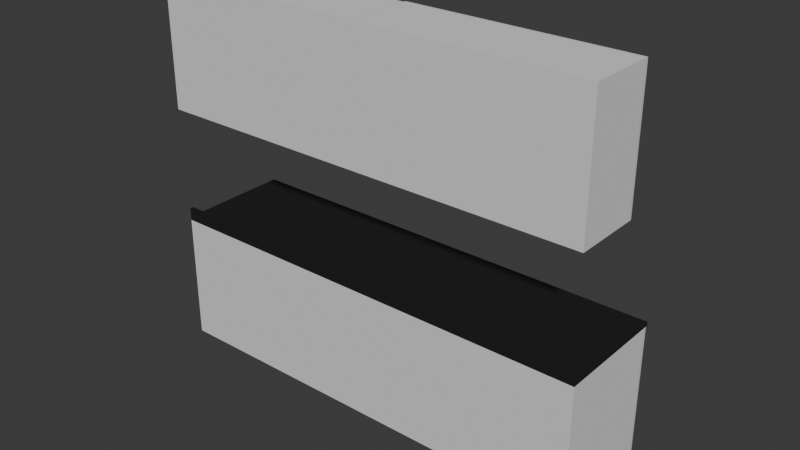 # Source: kitchen_furniture.blend  (saved by Blender 4.0.36; exported with 4.5.12 LTS)
import bpy
from mathutils import Matrix  # noqa: F401  (used for matrix-valued properties, if any)

bpy.ops.wm.read_factory_settings(use_empty=True)
scene = bpy.context.scene
scene.name = 'Scene'

# ---- collections
col_collection = bpy.data.collections.new('Collection'); scene.collection.children.link(col_collection)

# ---- materials (node trees are filled in below, after node groups)
mat_handle_material_001 = bpy.data.materials.new('Handle_material.001')
mat_handle_material_001.use_transparent_shadow = False
mat_handle_material_001.diffuse_color = (0.733, 0.779, 0.8, 1.0)
mat_drawer_material_001 = bpy.data.materials.new('Drawer_material.001')
mat_drawer_material_001.use_transparent_shadow = False
mat_drawer_material_001.diffuse_color = (0.6, 0.6, 0.6, 1.0)
mat_countertop_material_001 = bpy.data.materials.new('countertop_material.001')
mat_countertop_material_001.use_transparent_shadow = False
mat_countertop_material_001.diffuse_color = (0.2, 0.2, 0.2, 1.0)
mat_cabinet_material_001 = bpy.data.materials.new('Cabinet_material.001')
mat_cabinet_material_001.use_transparent_shadow = False
mat_door_material_001 = bpy.data.materials.new('Door_material.001')
mat_door_material_001.use_transparent_shadow = False
mat_door_material_001.diffuse_color = (0.279, 0.337, 0.6, 1.0)
mat_doorglass_material_001 = bpy.data.materials.new('DoorGlass_material.001')
mat_doorglass_material_001.use_transparent_shadow = False
mat_doorglass_material_001.diffuse_color = (0.333, 0.342, 0.9, 1.0)
mat_baseboard_material_001 = bpy.data.materials.new('Baseboard_material.001')
mat_baseboard_material_001.use_transparent_shadow = False

# ---- material node trees
mat_handle_material_001.use_nodes = True; mat_handle_material_001.node_tree.nodes.clear()
_N = mat_handle_material_001.node_tree.nodes; _L = mat_handle_material_001.node_tree.links
n0 = _N.new('ShaderNodeBsdfPrincipled'); n0.name = 'Principled BSDF'; n0.location = (10, 300)
n0.inputs[3].default_value = 1.45
n1 = _N.new('ShaderNodeBsdfAnisotropic'); n1.name = 'Glossy_0'; n1.location = (700, 160)
n1.inputs[1].default_value = 0.02
_L.new(n1.outputs[0], n1.inputs[0])
mat_drawer_material_001.use_nodes = True; mat_drawer_material_001.node_tree.nodes.clear()
_N = mat_drawer_material_001.node_tree.nodes; _L = mat_drawer_material_001.node_tree.links
n0 = _N.new('ShaderNodeBsdfPrincipled'); n0.name = 'Principled BSDF'; n0.location = (10, 300)
n0.inputs[3].default_value = 1.45
n1 = _N.new('ShaderNodeOutputMaterial'); n1.name = 'Material Output'; n1.location = (1100, 160)
n2 = _N.new('ShaderNodeBsdfDiffuse'); n2.name = 'Diffuse BSDF'; n2.location = (200, 320)
n3 = _N.new('ShaderNodeBsdfAnisotropic'); n3.name = 'Glossy_0'; n3.location = (200, 0)
n4 = _N.new('ShaderNodeMixShader'); n4.name = 'Mix_0'; n4.location = (500, 160)
n4.inputs[0].default_value = 0.2
_L.new(n2.outputs[0], n4.inputs[1])
_L.new(n3.outputs[0], n4.inputs[2])
_L.new(n4.outputs[0], n1.inputs[0])
n1.is_active_output = True
mat_countertop_material_001.use_nodes = True; mat_countertop_material_001.node_tree.nodes.clear()
_N = mat_countertop_material_001.node_tree.nodes; _L = mat_countertop_material_001.node_tree.links
n0 = _N.new('ShaderNodeBsdfPrincipled'); n0.name = 'Principled BSDF'; n0.location = (10, 300)
n0.inputs[3].default_value = 1.45
n1 = _N.new('ShaderNodeOutputMaterial'); n1.name = 'Material Output'; n1.location = (1100, 160)
n2 = _N.new('ShaderNodeBsdfDiffuse'); n2.name = 'Diffuse BSDF'; n2.location = (200, 320)
n2.inputs[0].default_value = (0.0, 0.0, 0.0, 1.0)
n3 = _N.new('ShaderNodeBsdfAnisotropic'); n3.name = 'Glossy_0'; n3.location = (200, 0)
n4 = _N.new('ShaderNodeMixShader'); n4.name = 'Mix_0'; n4.location = (500, 160)
n4.inputs[0].default_value = 0.15
_L.new(n2.outputs[0], n4.inputs[1])
_L.new(n3.outputs[0], n4.inputs[2])
_L.new(n4.outputs[0], n1.inputs[0])
n1.is_active_output = True
mat_cabinet_material_001.use_nodes = True; mat_cabinet_material_001.node_tree.nodes.clear()
_N = mat_cabinet_material_001.node_tree.nodes; _L = mat_cabinet_material_001.node_tree.links
n0 = _N.new('ShaderNodeBsdfPrincipled'); n0.name = 'Principled BSDF'; n0.location = (10, 300)
n0.inputs[3].default_value = 1.45
n1 = _N.new('ShaderNodeOutputMaterial'); n1.name = 'Material Output'; n1.location = (1100, 160)
n2 = _N.new('ShaderNodeBsdfDiffuse'); n2.name = 'Diffuse BSDF'; n2.location = (200, 320)
n3 = _N.new('ShaderNodeBsdfAnisotropic'); n3.name = 'Glossy_0'; n3.location = (200, 0)
n4 = _N.new('ShaderNodeMixShader'); n4.name = 'Mix_0'; n4.location = (500, 160)
n4.inputs[0].default_value = 0.1
_L.new(n2.outputs[0], n4.inputs[1])
_L.new(n3.outputs[0], n4.inputs[2])
_L.new(n4.outputs[0], n1.inputs[0])
n1.is_active_output = True
mat_door_material_001.use_nodes = True; mat_door_material_001.node_tree.nodes.clear()
_N = mat_door_material_001.node_tree.nodes; _L = mat_door_material_001.node_tree.links
n0 = _N.new('ShaderNodeBsdfPrincipled'); n0.name = 'Principled BSDF'; n0.location = (10, 300)
n0.inputs[3].default_value = 1.45
n1 = _N.new('ShaderNodeOutputMaterial'); n1.name = 'Material Output'; n1.location = (1100, 160)
n2 = _N.new('ShaderNodeBsdfDiffuse'); n2.name = 'Diffuse BSDF'; n2.location = (200, 320)
n3 = _N.new('ShaderNodeBsdfAnisotropic'); n3.name = 'Glossy_0'; n3.location = (200, 0)
n4 = _N.new('ShaderNodeMixShader'); n4.name = 'Mix_0'; n4.location = (500, 160)
n4.inputs[0].default_value = 0.2
_L.new(n2.outputs[0], n4.inputs[1])
_L.new(n3.outputs[0], n4.inputs[2])
_L.new(n4.outputs[0], n1.inputs[0])
n1.is_active_output = True
mat_doorglass_material_001.use_nodes = True; mat_doorglass_material_001.node_tree.nodes.clear()
_N = mat_doorglass_material_001.node_tree.nodes; _L = mat_doorglass_material_001.node_tree.links
n0 = _N.new('ShaderNodeBsdfPrincipled'); n0.name = 'Principled BSDF'; n0.location = (10, 300)
n0.inputs[3].default_value = 1.45
n1 = _N.new('ShaderNodeLightPath'); n1.name = 'Light_0'; n1.location = (10, 160)
n2 = _N.new('ShaderNodeBsdfRefraction'); n2.name = 'Refraction_0'; n2.location = (250, 400)
n2.inputs[2].default_value = 1.0
n3 = _N.new('ShaderNodeBsdfAnisotropic'); n3.name = 'Glossy_0'; n3.location = (250, 100)
n4 = _N.new('ShaderNodeBsdfTransparent'); n4.name = 'Transparent_0'; n4.location = (500, 10)
n5 = _N.new('ShaderNodeMixShader'); n5.name = 'Mix_0'; n5.location = (500, 160)
n5.inputs[0].default_value = 0.035
n6 = _N.new('ShaderNodeMixShader'); n6.name = 'Mix_1'; n6.location = (690, 290)
n7 = _N.new('ShaderNodeOutputMaterial'); n7.name = 'OUTPUT_MATERIAL'; n7.location = (920, 290)
_L.new(n1.outputs[1], n6.inputs[0])
_L.new(n2.outputs[0], n5.inputs[1])
_L.new(n3.outputs[0], n5.inputs[2])
_L.new(n5.outputs[0], n6.inputs[1])
_L.new(n4.outputs[0], n6.inputs[2])
_L.new(n6.outputs[0], n7.inputs[0])
n7.is_active_output = True
mat_baseboard_material_001.use_nodes = True; mat_baseboard_material_001.node_tree.nodes.clear()
_N = mat_baseboard_material_001.node_tree.nodes; _L = mat_baseboard_material_001.node_tree.links
n0 = _N.new('ShaderNodeBsdfPrincipled'); n0.name = 'Principled BSDF'; n0.location = (10, 300)
n0.inputs[3].default_value = 1.45
n1 = _N.new('ShaderNodeOutputMaterial'); n1.name = 'Material Output'; n1.location = (1100, 160)
n2 = _N.new('ShaderNodeBsdfDiffuse'); n2.name = 'Diffuse BSDF'; n2.location = (200, 320)
n3 = _N.new('ShaderNodeBsdfAnisotropic'); n3.name = 'Glossy_0'; n3.location = (200, 0)
n4 = _N.new('ShaderNodeMixShader'); n4.name = 'Mix_0'; n4.location = (500, 160)
n4.inputs[0].default_value = 0.1
_L.new(n2.outputs[0], n4.inputs[1])
_L.new(n3.outputs[0], n4.inputs[2])
_L.new(n4.outputs[0], n1.inputs[0])
n1.is_active_output = True

# ---- world
world_world = bpy.data.worlds.new('World'); scene.world = world_world
world_world.use_nodes = True; world_world.node_tree.nodes.clear()
_N = world_world.node_tree.nodes; _L = world_world.node_tree.links
n0 = _N.new('ShaderNodeOutputWorld'); n0.name = 'World Output'; n0.location = (300, 300)
n1 = _N.new('ShaderNodeBackground'); n1.name = 'Background'; n1.location = (10, 300)
n1.inputs[0].default_value = (0.05088, 0.05088, 0.05088, 1.0)
_L.new(n1.outputs[0], n0.inputs[0])
n0.is_active_output = True
world_world.color = (0.05088, 0.05088, 0.05088)
world_world.use_sun_shadow = False
world_world.sun_shadow_jitter_overblur = 0.0

# ---- meshes
me_handle_001 = bpy.data.meshes.new('Handle.001')
me_handle_001.from_pydata([(0.05905, -0.02511, 0.003771), (0.06006, -0.02732, 0.002886), (0.06073, -0.0288, 0.001562), (0.06097, -0.02932, -1.396e-08), (0.06073, -0.0288, -0.001562), (0.06006, -0.02732, -0.002886), (0.05905, -0.02511, -0.003771), (0.05787, -0.0225, -0.004081), (0.05668, -0.0199, -0.003771), (0.05567, -0.01769, -0.002886), (0.055, -0.01621, -0.001562), (0.05476, -0.01569, -1.521e-08), (0.055, -0.01621, 0.001562), (0.05567, -0.01769, 0.002886), (0.05668, -0.0199, 0.003771), (0.05787, -0.0225, 0.004081), (0.06314, -0.02245, 0.003771), (0.06484, -0.02418, 0.002886), (0.06598, -0.02533, 0.001562), (0.06638, -0.02574, -1.396e-08), (0.06598, -0.02533, -0.001562), (0.06484, -0.02418, -0.002886), (0.06314, -0.02245, -0.003771), (0.06113, -0.0204, -0.004081), (0.05912, -0.01836, -0.003771), (0.05742, -0.01663, -0.002886), (0.05628, -0.01548, -0.001562), (0.05588, -0.01507, -1.521e-08), (0.05628, -0.01548, 0.001562), (0.05742, -0.01663, 0.002886), (0.05912, -0.01836, 0.003771), (0.06113, -0.0204, 0.004081), (0.06761, -0.01468, 0.003262), (0.07003, -0.01477, 0.002497), (0.07166, -0.01484, 0.001351), (0.07223, -0.01486, -1.36e-08), (0.07166, -0.01484, -0.001351), (0.07003, -0.01477, -0.002497), (0.06761, -0.01468, -0.003262), (0.06474, -0.01457, -0.003531), (0.06188, -0.01447, -0.003262), (0.05945, -0.01437, -0.002497), (0.05783, -0.01431, -0.001351), (0.05726, -0.01429, -1.467e-08), (0.05783, -0.01431, 0.001351), (0.05945, -0.01437, 0.002497), (0.06188, -0.01447, 0.003262), (0.06474, -0.01457, 0.003531), (0.06761, 6.544e-08, 0.003262), (0.07003, 6.538e-08, 0.002497), (0.07166, 6.529e-08, 0.001351), (0.07223, 6.519e-08, -1.472e-08), (0.07166, 6.509e-08, -0.001351), (0.07003, 6.5e-08, -0.002497), (0.06761, 6.495e-08, -0.003262), (0.06474, 6.493e-08, -0.003531), (0.06188, 6.495e-08, -0.003262), (0.05945, 6.5e-08, -0.002497), (0.05783, 6.509e-08, -0.001351), (0.05726, 6.519e-08, -1.575e-08), (0.05783, 6.529e-08, 0.001351), (0.05945, 6.538e-08, 0.002497), (0.06188, 6.544e-08, 0.003262), (0.06474, 6.546e-08, 0.003531), (-0.05905, -0.02511, 0.003771), (-0.06006, -0.02732, 0.002886), (-0.06073, -0.0288, 0.001562), (-0.06097, -0.02932, -1.396e-08), (-0.06073, -0.0288, -0.001562), (-0.06006, -0.02732, -0.002886), (-0.05905, -0.02511, -0.003771), (-0.05787, -0.0225, -0.004081), (-0.05668, -0.0199, -0.003771), (-0.05567, -0.01769, -0.002886), (-0.055, -0.01621, -0.001562), (-0.05476, -0.01569, -1.521e-08), (-0.055, -0.01621, 0.001562), (-0.05567, -0.01769, 0.002886), (-0.05668, -0.0199, 0.003771), (-0.05787, -0.0225, 0.004081), (-3.725e-09, -0.0225, 0.004081), (-3.725e-09, -0.01964, 0.003771), (-3.725e-09, -0.01721, 0.002886), (-3.725e-09, -0.01559, 0.001562), (-3.725e-09, -0.01502, -1.539e-08), (-3.725e-09, -0.01559, -0.001562), (-3.725e-09, -0.01721, -0.002886), (-3.725e-09, -0.01964, -0.003771), (-3.725e-09, -0.0225, -0.004081), (-3.725e-09, -0.02537, -0.003771), (-3.725e-09, -0.0278, -0.002886), (-3.725e-09, -0.02942, -0.001562), (-3.725e-09, -0.02999, -1.391e-08), (-3.725e-09, -0.02942, 0.001562), (-3.725e-09, -0.0278, 0.002886), (-3.725e-09, -0.02537, 0.003771), (-0.06314, -0.02245, 0.003771), (-0.06484, -0.02418, 0.002886), (-0.06598, -0.02533, 0.001562), (-0.06638, -0.02574, -1.396e-08), (-0.06598, -0.02533, -0.001562), (-0.06484, -0.02418, -0.002886), (-0.06314, -0.02245, -0.003771), (-0.06113, -0.0204, -0.004081), (-0.05912, -0.01836, -0.003771), (-0.05742, -0.01663, -0.002886), (-0.05628, -0.01548, -0.001562), (-0.05588, -0.01507, -1.521e-08), (-0.05628, -0.01548, 0.001562), (-0.05742, -0.01663, 0.002886), (-0.05912, -0.01836, 0.003771), (-0.06113, -0.0204, 0.004081), (-0.06761, -0.01468, 0.003262), (-0.07003, -0.01477, 0.002497), (-0.07166, -0.01484, 0.001351), (-0.07223, -0.01486, -1.36e-08), (-0.07166, -0.01484, -0.001351), (-0.07003, -0.01477, -0.002497), (-0.06761, -0.01468, -0.003262), (-0.06474, -0.01457, -0.003531), (-0.06188, -0.01447, -0.003262), (-0.05945, -0.01437, -0.002497), (-0.05783, -0.01431, -0.001351), (-0.05726, -0.01429, -1.467e-08), (-0.05783, -0.01431, 0.001351), (-0.05945, -0.01437, 0.002497), (-0.06188, -0.01447, 0.003262), (-0.06474, -0.01457, 0.003531), (-0.06761, 6.544e-08, 0.003262), (-0.07003, 6.538e-08, 0.002497), (-0.07166, 6.529e-08, 0.001351), (-0.07223, 6.519e-08, -1.472e-08), (-0.07166, 6.509e-08, -0.001351), (-0.07003, 6.5e-08, -0.002497), (-0.06761, 6.495e-08, -0.003262), (-0.06474, 6.493e-08, -0.003531), (-0.06188, 6.495e-08, -0.003262), (-0.05945, 6.5e-08, -0.002497), (-0.05783, 6.509e-08, -0.001351), (-0.05726, 6.519e-08, -1.575e-08), (-0.05783, 6.529e-08, 0.001351), (-0.05945, 6.538e-08, 0.002497), (-0.06188, 6.544e-08, 0.003262), (-0.06474, 6.546e-08, 0.003531)], [], [(90, 89, 6, 5), (88, 87, 8, 7), (86, 85, 10, 9), (84, 83, 12, 11), (80, 95, 0, 15), (82, 81, 14, 13), (93, 92, 3, 2), (91, 90, 5, 4), (89, 88, 7, 6), (87, 86, 9, 8), (85, 84, 11, 10), (95, 94, 1, 0), (83, 82, 13, 12), (94, 93, 2, 1), (81, 80, 15, 14), (92, 91, 4, 3), (2, 3, 19, 18), (13, 14, 30, 29), (15, 0, 16, 31), (11, 12, 28, 27), (9, 10, 26, 25), (7, 8, 24, 23), (5, 6, 22, 21), (3, 4, 20, 19), (14, 15, 31, 30), (1, 2, 18, 17), (12, 13, 29, 28), (0, 1, 17, 16), (10, 11, 27, 26), (8, 9, 25, 24), (6, 7, 23, 22), (4, 5, 21, 20), (19, 20, 36, 35), (30, 31, 47, 46), (17, 18, 34, 33), (28, 29, 45, 44), (16, 17, 33, 32), (26, 27, 43, 42), (24, 25, 41, 40), (22, 23, 39, 38), (20, 21, 37, 36), (18, 19, 35, 34), (29, 30, 46, 45), (31, 16, 32, 47), (27, 28, 44, 43), (25, 26, 42, 41), (23, 24, 40, 39), (21, 22, 38, 37), (36, 37, 53, 52), (34, 35, 51, 50), (45, 46, 62, 61), (47, 32, 48, 63), (43, 44, 60, 59), (41, 42, 58, 57), (39, 40, 56, 55), (37, 38, 54, 53), (35, 36, 52, 51), (46, 47, 63, 62), (33, 34, 50, 49), (44, 45, 61, 60), (32, 33, 49, 48), (42, 43, 59, 58), (40, 41, 57, 56), (38, 39, 55, 54), (90, 69, 70, 89), (88, 71, 72, 87), (86, 73, 74, 85), (84, 75, 76, 83), (80, 79, 64, 95), (82, 77, 78, 81), (93, 66, 67, 92), (91, 68, 69, 90), (89, 70, 71, 88), (87, 72, 73, 86), (85, 74, 75, 84), (95, 64, 65, 94), (83, 76, 77, 82), (94, 65, 66, 93), (81, 78, 79, 80), (92, 67, 68, 91), (66, 98, 99, 67), (77, 109, 110, 78), (79, 111, 96, 64), (75, 107, 108, 76), (73, 105, 106, 74), (71, 103, 104, 72), (69, 101, 102, 70), (67, 99, 100, 68), (78, 110, 111, 79), (65, 97, 98, 66), (76, 108, 109, 77), (64, 96, 97, 65), (74, 106, 107, 75), (72, 104, 105, 73), (70, 102, 103, 71), (68, 100, 101, 69), (99, 115, 116, 100), (110, 126, 127, 111), (97, 113, 114, 98), (108, 124, 125, 109), (96, 112, 113, 97), (106, 122, 123, 107), (104, 120, 121, 105), (102, 118, 119, 103), (100, 116, 117, 101), (98, 114, 115, 99), (109, 125, 126, 110), (111, 127, 112, 96), (107, 123, 124, 108), (105, 121, 122, 106), (103, 119, 120, 104), (101, 117, 118, 102), (116, 132, 133, 117), (114, 130, 131, 115), (125, 141, 142, 126), (127, 143, 128, 112), (123, 139, 140, 124), (121, 137, 138, 122), (119, 135, 136, 120), (117, 133, 134, 118), (115, 131, 132, 116), (126, 142, 143, 127), (113, 129, 130, 114), (124, 140, 141, 125), (112, 128, 129, 113), (122, 138, 139, 123), (120, 136, 137, 121), (118, 134, 135, 119)])
me_handle_001.polygons.foreach_set('use_smooth', [True] * 128)
me_handle_001.materials.append(mat_handle_material_001)
me_handle_001.update()
me_handle_015 = bpy.data.meshes.new('Handle.015')
me_handle_015.from_pydata([(0.05905, -0.02511, 0.003771), (0.06006, -0.02732, 0.002886), (0.06073, -0.0288, 0.001562), (0.06097, -0.02932, -1.396e-08), (0.06073, -0.0288, -0.001562), (0.06006, -0.02732, -0.002886), (0.05905, -0.02511, -0.003771), (0.05787, -0.0225, -0.004081), (0.05668, -0.0199, -0.003771), (0.05567, -0.01769, -0.002886), (0.055, -0.01621, -0.001562), (0.05476, -0.01569, -1.521e-08), (0.055, -0.01621, 0.001562), (0.05567, -0.01769, 0.002886), (0.05668, -0.0199, 0.003771), (0.05787, -0.0225, 0.004081), (0.06314, -0.02245, 0.003771), (0.06484, -0.02418, 0.002886), (0.06598, -0.02533, 0.001562), (0.06638, -0.02574, -1.396e-08), (0.06598, -0.02533, -0.001562), (0.06484, -0.02418, -0.002886), (0.06314, -0.02245, -0.003771), (0.06113, -0.0204, -0.004081), (0.05912, -0.01836, -0.003771), (0.05742, -0.01663, -0.002886), (0.05628, -0.01548, -0.001562), (0.05588, -0.01507, -1.521e-08), (0.05628, -0.01548, 0.001562), (0.05742, -0.01663, 0.002886), (0.05912, -0.01836, 0.003771), (0.06113, -0.0204, 0.004081), (0.06761, -0.01468, 0.003262), (0.07003, -0.01477, 0.002497), (0.07166, -0.01484, 0.001351), (0.07223, -0.01486, -1.36e-08), (0.07166, -0.01484, -0.001351), (0.07003, -0.01477, -0.002497), (0.06761, -0.01468, -0.003262), (0.06474, -0.01457, -0.003531), (0.06188, -0.01447, -0.003262), (0.05945, -0.01437, -0.002497), (0.05783, -0.01431, -0.001351), (0.05726, -0.01429, -1.467e-08), (0.05783, -0.01431, 0.001351), (0.05945, -0.01437, 0.002497), (0.06188, -0.01447, 0.003262), (0.06474, -0.01457, 0.003531), (0.06761, 6.544e-08, 0.003262), (0.07003, 6.538e-08, 0.002497), (0.07166, 6.529e-08, 0.001351), (0.07223, 6.519e-08, -1.472e-08), (0.07166, 6.509e-08, -0.001351), (0.07003, 6.5e-08, -0.002497), (0.06761, 6.495e-08, -0.003262), (0.06474, 6.493e-08, -0.003531), (0.06188, 6.495e-08, -0.003262), (0.05945, 6.5e-08, -0.002497), (0.05783, 6.509e-08, -0.001351), (0.05726, 6.519e-08, -1.575e-08), (0.05783, 6.529e-08, 0.001351), (0.05945, 6.538e-08, 0.002497), (0.06188, 6.544e-08, 0.003262), (0.06474, 6.546e-08, 0.003531), (-0.05905, -0.02511, 0.003771), (-0.06006, -0.02732, 0.002886), (-0.06073, -0.0288, 0.001562), (-0.06097, -0.02932, -1.396e-08), (-0.06073, -0.0288, -0.001562), (-0.06006, -0.02732, -0.002886), (-0.05905, -0.02511, -0.003771), (-0.05787, -0.0225, -0.004081), (-0.05668, -0.0199, -0.003771), (-0.05567, -0.01769, -0.002886), (-0.055, -0.01621, -0.001562), (-0.05476, -0.01569, -1.521e-08), (-0.055, -0.01621, 0.001562), (-0.05567, -0.01769, 0.002886), (-0.05668, -0.0199, 0.003771), (-0.05787, -0.0225, 0.004081), (-3.725e-09, -0.0225, 0.004081), (-3.725e-09, -0.01964, 0.003771), (-3.725e-09, -0.01721, 0.002886), (-3.725e-09, -0.01559, 0.001562), (-3.725e-09, -0.01502, -1.539e-08), (-3.725e-09, -0.01559, -0.001562), (-3.725e-09, -0.01721, -0.002886), (-3.725e-09, -0.01964, -0.003771), (-3.725e-09, -0.0225, -0.004081), (-3.725e-09, -0.02537, -0.003771), (-3.725e-09, -0.0278, -0.002886), (-3.725e-09, -0.02942, -0.001562), (-3.725e-09, -0.02999, -1.391e-08), (-3.725e-09, -0.02942, 0.001562), (-3.725e-09, -0.0278, 0.002886), (-3.725e-09, -0.02537, 0.003771), (-0.06314, -0.02245, 0.003771), (-0.06484, -0.02418, 0.002886), (-0.06598, -0.02533, 0.001562), (-0.06638, -0.02574, -1.396e-08), (-0.06598, -0.02533, -0.001562), (-0.06484, -0.02418, -0.002886), (-0.06314, -0.02245, -0.003771), (-0.06113, -0.0204, -0.004081), (-0.05912, -0.01836, -0.003771), (-0.05742, -0.01663, -0.002886), (-0.05628, -0.01548, -0.001562), (-0.05588, -0.01507, -1.521e-08), (-0.05628, -0.01548, 0.001562), (-0.05742, -0.01663, 0.002886), (-0.05912, -0.01836, 0.003771), (-0.06113, -0.0204, 0.004081), (-0.06761, -0.01468, 0.003262), (-0.07003, -0.01477, 0.002497), (-0.07166, -0.01484, 0.001351), (-0.07223, -0.01486, -1.36e-08), (-0.07166, -0.01484, -0.001351), (-0.07003, -0.01477, -0.002497), (-0.06761, -0.01468, -0.003262), (-0.06474, -0.01457, -0.003531), (-0.06188, -0.01447, -0.003262), (-0.05945, -0.01437, -0.002497), (-0.05783, -0.01431, -0.001351), (-0.05726, -0.01429, -1.467e-08), (-0.05783, -0.01431, 0.001351), (-0.05945, -0.01437, 0.002497), (-0.06188, -0.01447, 0.003262), (-0.06474, -0.01457, 0.003531), (-0.06761, 6.544e-08, 0.003262), (-0.07003, 6.538e-08, 0.002497), (-0.07166, 6.529e-08, 0.001351), (-0.07223, 6.519e-08, -1.472e-08), (-0.07166, 6.509e-08, -0.001351), (-0.07003, 6.5e-08, -0.002497), (-0.06761, 6.495e-08, -0.003262), (-0.06474, 6.493e-08, -0.003531), (-0.06188, 6.495e-08, -0.003262), (-0.05945, 6.5e-08, -0.002497), (-0.05783, 6.509e-08, -0.001351), (-0.05726, 6.519e-08, -1.575e-08), (-0.05783, 6.529e-08, 0.001351), (-0.05945, 6.538e-08, 0.002497), (-0.06188, 6.544e-08, 0.003262), (-0.06474, 6.546e-08, 0.003531)], [], [(90, 89, 6, 5), (88, 87, 8, 7), (86, 85, 10, 9), (84, 83, 12, 11), (80, 95, 0, 15), (82, 81, 14, 13), (93, 92, 3, 2), (91, 90, 5, 4), (89, 88, 7, 6), (87, 86, 9, 8), (85, 84, 11, 10), (95, 94, 1, 0), (83, 82, 13, 12), (94, 93, 2, 1), (81, 80, 15, 14), (92, 91, 4, 3), (2, 3, 19, 18), (13, 14, 30, 29), (15, 0, 16, 31), (11, 12, 28, 27), (9, 10, 26, 25), (7, 8, 24, 23), (5, 6, 22, 21), (3, 4, 20, 19), (14, 15, 31, 30), (1, 2, 18, 17), (12, 13, 29, 28), (0, 1, 17, 16), (10, 11, 27, 26), (8, 9, 25, 24), (6, 7, 23, 22), (4, 5, 21, 20), (19, 20, 36, 35), (30, 31, 47, 46), (17, 18, 34, 33), (28, 29, 45, 44), (16, 17, 33, 32), (26, 27, 43, 42), (24, 25, 41, 40), (22, 23, 39, 38), (20, 21, 37, 36), (18, 19, 35, 34), (29, 30, 46, 45), (31, 16, 32, 47), (27, 28, 44, 43), (25, 26, 42, 41), (23, 24, 40, 39), (21, 22, 38, 37), (36, 37, 53, 52), (34, 35, 51, 50), (45, 46, 62, 61), (47, 32, 48, 63), (43, 44, 60, 59), (41, 42, 58, 57), (39, 40, 56, 55), (37, 38, 54, 53), (35, 36, 52, 51), (46, 47, 63, 62), (33, 34, 50, 49), (44, 45, 61, 60), (32, 33, 49, 48), (42, 43, 59, 58), (40, 41, 57, 56), (38, 39, 55, 54), (90, 69, 70, 89), (88, 71, 72, 87), (86, 73, 74, 85), (84, 75, 76, 83), (80, 79, 64, 95), (82, 77, 78, 81), (93, 66, 67, 92), (91, 68, 69, 90), (89, 70, 71, 88), (87, 72, 73, 86), (85, 74, 75, 84), (95, 64, 65, 94), (83, 76, 77, 82), (94, 65, 66, 93), (81, 78, 79, 80), (92, 67, 68, 91), (66, 98, 99, 67), (77, 109, 110, 78), (79, 111, 96, 64), (75, 107, 108, 76), (73, 105, 106, 74), (71, 103, 104, 72), (69, 101, 102, 70), (67, 99, 100, 68), (78, 110, 111, 79), (65, 97, 98, 66), (76, 108, 109, 77), (64, 96, 97, 65), (74, 106, 107, 75), (72, 104, 105, 73), (70, 102, 103, 71), (68, 100, 101, 69), (99, 115, 116, 100), (110, 126, 127, 111), (97, 113, 114, 98), (108, 124, 125, 109), (96, 112, 113, 97), (106, 122, 123, 107), (104, 120, 121, 105), (102, 118, 119, 103), (100, 116, 117, 101), (98, 114, 115, 99), (109, 125, 126, 110), (111, 127, 112, 96), (107, 123, 124, 108), (105, 121, 122, 106), (103, 119, 120, 104), (101, 117, 118, 102), (116, 132, 133, 117), (114, 130, 131, 115), (125, 141, 142, 126), (127, 143, 128, 112), (123, 139, 140, 124), (121, 137, 138, 122), (119, 135, 136, 120), (117, 133, 134, 118), (115, 131, 132, 116), (126, 142, 143, 127), (113, 129, 130, 114), (124, 140, 141, 125), (112, 128, 129, 113), (122, 138, 139, 123), (120, 136, 137, 121), (118, 134, 135, 119)])
me_handle_015.polygons.foreach_set('use_smooth', [True] * 128)
me_handle_015.materials.append(mat_handle_material_001)
me_handle_015.update()
me_handle_016 = bpy.data.meshes.new('Handle.016')
me_handle_016.from_pydata([(0.05905, -0.02511, 0.003771), (0.06006, -0.02732, 0.002886), (0.06073, -0.0288, 0.001562), (0.06097, -0.02932, -1.396e-08), (0.06073, -0.0288, -0.001562), (0.06006, -0.02732, -0.002886), (0.05905, -0.02511, -0.003771), (0.05787, -0.0225, -0.004081), (0.05668, -0.0199, -0.003771), (0.05567, -0.01769, -0.002886), (0.055, -0.01621, -0.001562), (0.05476, -0.01569, -1.521e-08), (0.055, -0.01621, 0.001562), (0.05567, -0.01769, 0.002886), (0.05668, -0.0199, 0.003771), (0.05787, -0.0225, 0.004081), (0.06314, -0.02245, 0.003771), (0.06484, -0.02418, 0.002886), (0.06598, -0.02533, 0.001562), (0.06638, -0.02574, -1.396e-08), (0.06598, -0.02533, -0.001562), (0.06484, -0.02418, -0.002886), (0.06314, -0.02245, -0.003771), (0.06113, -0.0204, -0.004081), (0.05912, -0.01836, -0.003771), (0.05742, -0.01663, -0.002886), (0.05628, -0.01548, -0.001562), (0.05588, -0.01507, -1.521e-08), (0.05628, -0.01548, 0.001562), (0.05742, -0.01663, 0.002886), (0.05912, -0.01836, 0.003771), (0.06113, -0.0204, 0.004081), (0.06761, -0.01468, 0.003262), (0.07003, -0.01477, 0.002497), (0.07166, -0.01484, 0.001351), (0.07223, -0.01486, -1.36e-08), (0.07166, -0.01484, -0.001351), (0.07003, -0.01477, -0.002497), (0.06761, -0.01468, -0.003262), (0.06474, -0.01457, -0.003531), (0.06188, -0.01447, -0.003262), (0.05945, -0.01437, -0.002497), (0.05783, -0.01431, -0.001351), (0.05726, -0.01429, -1.467e-08), (0.05783, -0.01431, 0.001351), (0.05945, -0.01437, 0.002497), (0.06188, -0.01447, 0.003262), (0.06474, -0.01457, 0.003531), (0.06761, 6.544e-08, 0.003262), (0.07003, 6.538e-08, 0.002497), (0.07166, 6.529e-08, 0.001351), (0.07223, 6.519e-08, -1.472e-08), (0.07166, 6.509e-08, -0.001351), (0.07003, 6.5e-08, -0.002497), (0.06761, 6.495e-08, -0.003262), (0.06474, 6.493e-08, -0.003531), (0.06188, 6.495e-08, -0.003262), (0.05945, 6.5e-08, -0.002497), (0.05783, 6.509e-08, -0.001351), (0.05726, 6.519e-08, -1.575e-08), (0.05783, 6.529e-08, 0.001351), (0.05945, 6.538e-08, 0.002497), (0.06188, 6.544e-08, 0.003262), (0.06474, 6.546e-08, 0.003531), (-0.05905, -0.02511, 0.003771), (-0.06006, -0.02732, 0.002886), (-0.06073, -0.0288, 0.001562), (-0.06097, -0.02932, -1.396e-08), (-0.06073, -0.0288, -0.001562), (-0.06006, -0.02732, -0.002886), (-0.05905, -0.02511, -0.003771), (-0.05787, -0.0225, -0.004081), (-0.05668, -0.0199, -0.003771), (-0.05567, -0.01769, -0.002886), (-0.055, -0.01621, -0.001562), (-0.05476, -0.01569, -1.521e-08), (-0.055, -0.01621, 0.001562), (-0.05567, -0.01769, 0.002886), (-0.05668, -0.0199, 0.003771), (-0.05787, -0.0225, 0.004081), (-3.725e-09, -0.0225, 0.004081), (-3.725e-09, -0.01964, 0.003771), (-3.725e-09, -0.01721, 0.002886), (-3.725e-09, -0.01559, 0.001562), (-3.725e-09, -0.01502, -1.539e-08), (-3.725e-09, -0.01559, -0.001562), (-3.725e-09, -0.01721, -0.002886), (-3.725e-09, -0.01964, -0.003771), (-3.725e-09, -0.0225, -0.004081), (-3.725e-09, -0.02537, -0.003771), (-3.725e-09, -0.0278, -0.002886), (-3.725e-09, -0.02942, -0.001562), (-3.725e-09, -0.02999, -1.391e-08), (-3.725e-09, -0.02942, 0.001562), (-3.725e-09, -0.0278, 0.002886), (-3.725e-09, -0.02537, 0.003771), (-0.06314, -0.02245, 0.003771), (-0.06484, -0.02418, 0.002886), (-0.06598, -0.02533, 0.001562), (-0.06638, -0.02574, -1.396e-08), (-0.06598, -0.02533, -0.001562), (-0.06484, -0.02418, -0.002886), (-0.06314, -0.02245, -0.003771), (-0.06113, -0.0204, -0.004081), (-0.05912, -0.01836, -0.003771), (-0.05742, -0.01663, -0.002886), (-0.05628, -0.01548, -0.001562), (-0.05588, -0.01507, -1.521e-08), (-0.05628, -0.01548, 0.001562), (-0.05742, -0.01663, 0.002886), (-0.05912, -0.01836, 0.003771), (-0.06113, -0.0204, 0.004081), (-0.06761, -0.01468, 0.003262), (-0.07003, -0.01477, 0.002497), (-0.07166, -0.01484, 0.001351), (-0.07223, -0.01486, -1.36e-08), (-0.07166, -0.01484, -0.001351), (-0.07003, -0.01477, -0.002497), (-0.06761, -0.01468, -0.003262), (-0.06474, -0.01457, -0.003531), (-0.06188, -0.01447, -0.003262), (-0.05945, -0.01437, -0.002497), (-0.05783, -0.01431, -0.001351), (-0.05726, -0.01429, -1.467e-08), (-0.05783, -0.01431, 0.001351), (-0.05945, -0.01437, 0.002497), (-0.06188, -0.01447, 0.003262), (-0.06474, -0.01457, 0.003531), (-0.06761, 6.544e-08, 0.003262), (-0.07003, 6.538e-08, 0.002497), (-0.07166, 6.529e-08, 0.001351), (-0.07223, 6.519e-08, -1.472e-08), (-0.07166, 6.509e-08, -0.001351), (-0.07003, 6.5e-08, -0.002497), (-0.06761, 6.495e-08, -0.003262), (-0.06474, 6.493e-08, -0.003531), (-0.06188, 6.495e-08, -0.003262), (-0.05945, 6.5e-08, -0.002497), (-0.05783, 6.509e-08, -0.001351), (-0.05726, 6.519e-08, -1.575e-08), (-0.05783, 6.529e-08, 0.001351), (-0.05945, 6.538e-08, 0.002497), (-0.06188, 6.544e-08, 0.003262), (-0.06474, 6.546e-08, 0.003531)], [], [(90, 89, 6, 5), (88, 87, 8, 7), (86, 85, 10, 9), (84, 83, 12, 11), (80, 95, 0, 15), (82, 81, 14, 13), (93, 92, 3, 2), (91, 90, 5, 4), (89, 88, 7, 6), (87, 86, 9, 8), (85, 84, 11, 10), (95, 94, 1, 0), (83, 82, 13, 12), (94, 93, 2, 1), (81, 80, 15, 14), (92, 91, 4, 3), (2, 3, 19, 18), (13, 14, 30, 29), (15, 0, 16, 31), (11, 12, 28, 27), (9, 10, 26, 25), (7, 8, 24, 23), (5, 6, 22, 21), (3, 4, 20, 19), (14, 15, 31, 30), (1, 2, 18, 17), (12, 13, 29, 28), (0, 1, 17, 16), (10, 11, 27, 26), (8, 9, 25, 24), (6, 7, 23, 22), (4, 5, 21, 20), (19, 20, 36, 35), (30, 31, 47, 46), (17, 18, 34, 33), (28, 29, 45, 44), (16, 17, 33, 32), (26, 27, 43, 42), (24, 25, 41, 40), (22, 23, 39, 38), (20, 21, 37, 36), (18, 19, 35, 34), (29, 30, 46, 45), (31, 16, 32, 47), (27, 28, 44, 43), (25, 26, 42, 41), (23, 24, 40, 39), (21, 22, 38, 37), (36, 37, 53, 52), (34, 35, 51, 50), (45, 46, 62, 61), (47, 32, 48, 63), (43, 44, 60, 59), (41, 42, 58, 57), (39, 40, 56, 55), (37, 38, 54, 53), (35, 36, 52, 51), (46, 47, 63, 62), (33, 34, 50, 49), (44, 45, 61, 60), (32, 33, 49, 48), (42, 43, 59, 58), (40, 41, 57, 56), (38, 39, 55, 54), (90, 69, 70, 89), (88, 71, 72, 87), (86, 73, 74, 85), (84, 75, 76, 83), (80, 79, 64, 95), (82, 77, 78, 81), (93, 66, 67, 92), (91, 68, 69, 90), (89, 70, 71, 88), (87, 72, 73, 86), (85, 74, 75, 84), (95, 64, 65, 94), (83, 76, 77, 82), (94, 65, 66, 93), (81, 78, 79, 80), (92, 67, 68, 91), (66, 98, 99, 67), (77, 109, 110, 78), (79, 111, 96, 64), (75, 107, 108, 76), (73, 105, 106, 74), (71, 103, 104, 72), (69, 101, 102, 70), (67, 99, 100, 68), (78, 110, 111, 79), (65, 97, 98, 66), (76, 108, 109, 77), (64, 96, 97, 65), (74, 106, 107, 75), (72, 104, 105, 73), (70, 102, 103, 71), (68, 100, 101, 69), (99, 115, 116, 100), (110, 126, 127, 111), (97, 113, 114, 98), (108, 124, 125, 109), (96, 112, 113, 97), (106, 122, 123, 107), (104, 120, 121, 105), (102, 118, 119, 103), (100, 116, 117, 101), (98, 114, 115, 99), (109, 125, 126, 110), (111, 127, 112, 96), (107, 123, 124, 108), (105, 121, 122, 106), (103, 119, 120, 104), (101, 117, 118, 102), (116, 132, 133, 117), (114, 130, 131, 115), (125, 141, 142, 126), (127, 143, 128, 112), (123, 139, 140, 124), (121, 137, 138, 122), (119, 135, 136, 120), (117, 133, 134, 118), (115, 131, 132, 116), (126, 142, 143, 127), (113, 129, 130, 114), (124, 140, 141, 125), (112, 128, 129, 113), (122, 138, 139, 123), (120, 136, 137, 121), (118, 134, 135, 119)])
me_handle_016.polygons.foreach_set('use_smooth', [True] * 128)
me_handle_016.materials.append(mat_handle_material_001)
me_handle_016.update()
me_handle_017 = bpy.data.meshes.new('Handle.017')
me_handle_017.from_pydata([(0.05905, -0.02511, 0.003771), (0.06006, -0.02732, 0.002886), (0.06073, -0.0288, 0.001562), (0.06097, -0.02932, -1.396e-08), (0.06073, -0.0288, -0.001562), (0.06006, -0.02732, -0.002886), (0.05905, -0.02511, -0.003771), (0.05787, -0.0225, -0.004081), (0.05668, -0.0199, -0.003771), (0.05567, -0.01769, -0.002886), (0.055, -0.01621, -0.001562), (0.05476, -0.01569, -1.521e-08), (0.055, -0.01621, 0.001562), (0.05567, -0.01769, 0.002886), (0.05668, -0.0199, 0.003771), (0.05787, -0.0225, 0.004081), (0.06314, -0.02245, 0.003771), (0.06484, -0.02418, 0.002886), (0.06598, -0.02533, 0.001562), (0.06638, -0.02574, -1.396e-08), (0.06598, -0.02533, -0.001562), (0.06484, -0.02418, -0.002886), (0.06314, -0.02245, -0.003771), (0.06113, -0.0204, -0.004081), (0.05912, -0.01836, -0.003771), (0.05742, -0.01663, -0.002886), (0.05628, -0.01548, -0.001562), (0.05588, -0.01507, -1.521e-08), (0.05628, -0.01548, 0.001562), (0.05742, -0.01663, 0.002886), (0.05912, -0.01836, 0.003771), (0.06113, -0.0204, 0.004081), (0.06761, -0.01468, 0.003262), (0.07003, -0.01477, 0.002497), (0.07166, -0.01484, 0.001351), (0.07223, -0.01486, -1.36e-08), (0.07166, -0.01484, -0.001351), (0.07003, -0.01477, -0.002497), (0.06761, -0.01468, -0.003262), (0.06474, -0.01457, -0.003531), (0.06188, -0.01447, -0.003262), (0.05945, -0.01437, -0.002497), (0.05783, -0.01431, -0.001351), (0.05726, -0.01429, -1.467e-08), (0.05783, -0.01431, 0.001351), (0.05945, -0.01437, 0.002497), (0.06188, -0.01447, 0.003262), (0.06474, -0.01457, 0.003531), (0.06761, 6.544e-08, 0.003262), (0.07003, 6.538e-08, 0.002497), (0.07166, 6.529e-08, 0.001351), (0.07223, 6.519e-08, -1.472e-08), (0.07166, 6.509e-08, -0.001351), (0.07003, 6.5e-08, -0.002497), (0.06761, 6.495e-08, -0.003262), (0.06474, 6.493e-08, -0.003531), (0.06188, 6.495e-08, -0.003262), (0.05945, 6.5e-08, -0.002497), (0.05783, 6.509e-08, -0.001351), (0.05726, 6.519e-08, -1.575e-08), (0.05783, 6.529e-08, 0.001351), (0.05945, 6.538e-08, 0.002497), (0.06188, 6.544e-08, 0.003262), (0.06474, 6.546e-08, 0.003531), (-0.05905, -0.02511, 0.003771), (-0.06006, -0.02732, 0.002886), (-0.06073, -0.0288, 0.001562), (-0.06097, -0.02932, -1.396e-08), (-0.06073, -0.0288, -0.001562), (-0.06006, -0.02732, -0.002886), (-0.05905, -0.02511, -0.003771), (-0.05787, -0.0225, -0.004081), (-0.05668, -0.0199, -0.003771), (-0.05567, -0.01769, -0.002886), (-0.055, -0.01621, -0.001562), (-0.05476, -0.01569, -1.521e-08), (-0.055, -0.01621, 0.001562), (-0.05567, -0.01769, 0.002886), (-0.05668, -0.0199, 0.003771), (-0.05787, -0.0225, 0.004081), (-3.725e-09, -0.0225, 0.004081), (-3.725e-09, -0.01964, 0.003771), (-3.725e-09, -0.01721, 0.002886), (-3.725e-09, -0.01559, 0.001562), (-3.725e-09, -0.01502, -1.539e-08), (-3.725e-09, -0.01559, -0.001562), (-3.725e-09, -0.01721, -0.002886), (-3.725e-09, -0.01964, -0.003771), (-3.725e-09, -0.0225, -0.004081), (-3.725e-09, -0.02537, -0.003771), (-3.725e-09, -0.0278, -0.002886), (-3.725e-09, -0.02942, -0.001562), (-3.725e-09, -0.02999, -1.391e-08), (-3.725e-09, -0.02942, 0.001562), (-3.725e-09, -0.0278, 0.002886), (-3.725e-09, -0.02537, 0.003771), (-0.06314, -0.02245, 0.003771), (-0.06484, -0.02418, 0.002886), (-0.06598, -0.02533, 0.001562), (-0.06638, -0.02574, -1.396e-08), (-0.06598, -0.02533, -0.001562), (-0.06484, -0.02418, -0.002886), (-0.06314, -0.02245, -0.003771), (-0.06113, -0.0204, -0.004081), (-0.05912, -0.01836, -0.003771), (-0.05742, -0.01663, -0.002886), (-0.05628, -0.01548, -0.001562), (-0.05588, -0.01507, -1.521e-08), (-0.05628, -0.01548, 0.001562), (-0.05742, -0.01663, 0.002886), (-0.05912, -0.01836, 0.003771), (-0.06113, -0.0204, 0.004081), (-0.06761, -0.01468, 0.003262), (-0.07003, -0.01477, 0.002497), (-0.07166, -0.01484, 0.001351), (-0.07223, -0.01486, -1.36e-08), (-0.07166, -0.01484, -0.001351), (-0.07003, -0.01477, -0.002497), (-0.06761, -0.01468, -0.003262), (-0.06474, -0.01457, -0.003531), (-0.06188, -0.01447, -0.003262), (-0.05945, -0.01437, -0.002497), (-0.05783, -0.01431, -0.001351), (-0.05726, -0.01429, -1.467e-08), (-0.05783, -0.01431, 0.001351), (-0.05945, -0.01437, 0.002497), (-0.06188, -0.01447, 0.003262), (-0.06474, -0.01457, 0.003531), (-0.06761, 6.544e-08, 0.003262), (-0.07003, 6.538e-08, 0.002497), (-0.07166, 6.529e-08, 0.001351), (-0.07223, 6.519e-08, -1.472e-08), (-0.07166, 6.509e-08, -0.001351), (-0.07003, 6.5e-08, -0.002497), (-0.06761, 6.495e-08, -0.003262), (-0.06474, 6.493e-08, -0.003531), (-0.06188, 6.495e-08, -0.003262), (-0.05945, 6.5e-08, -0.002497), (-0.05783, 6.509e-08, -0.001351), (-0.05726, 6.519e-08, -1.575e-08), (-0.05783, 6.529e-08, 0.001351), (-0.05945, 6.538e-08, 0.002497), (-0.06188, 6.544e-08, 0.003262), (-0.06474, 6.546e-08, 0.003531)], [], [(90, 89, 6, 5), (88, 87, 8, 7), (86, 85, 10, 9), (84, 83, 12, 11), (80, 95, 0, 15), (82, 81, 14, 13), (93, 92, 3, 2), (91, 90, 5, 4), (89, 88, 7, 6), (87, 86, 9, 8), (85, 84, 11, 10), (95, 94, 1, 0), (83, 82, 13, 12), (94, 93, 2, 1), (81, 80, 15, 14), (92, 91, 4, 3), (2, 3, 19, 18), (13, 14, 30, 29), (15, 0, 16, 31), (11, 12, 28, 27), (9, 10, 26, 25), (7, 8, 24, 23), (5, 6, 22, 21), (3, 4, 20, 19), (14, 15, 31, 30), (1, 2, 18, 17), (12, 13, 29, 28), (0, 1, 17, 16), (10, 11, 27, 26), (8, 9, 25, 24), (6, 7, 23, 22), (4, 5, 21, 20), (19, 20, 36, 35), (30, 31, 47, 46), (17, 18, 34, 33), (28, 29, 45, 44), (16, 17, 33, 32), (26, 27, 43, 42), (24, 25, 41, 40), (22, 23, 39, 38), (20, 21, 37, 36), (18, 19, 35, 34), (29, 30, 46, 45), (31, 16, 32, 47), (27, 28, 44, 43), (25, 26, 42, 41), (23, 24, 40, 39), (21, 22, 38, 37), (36, 37, 53, 52), (34, 35, 51, 50), (45, 46, 62, 61), (47, 32, 48, 63), (43, 44, 60, 59), (41, 42, 58, 57), (39, 40, 56, 55), (37, 38, 54, 53), (35, 36, 52, 51), (46, 47, 63, 62), (33, 34, 50, 49), (44, 45, 61, 60), (32, 33, 49, 48), (42, 43, 59, 58), (40, 41, 57, 56), (38, 39, 55, 54), (90, 69, 70, 89), (88, 71, 72, 87), (86, 73, 74, 85), (84, 75, 76, 83), (80, 79, 64, 95), (82, 77, 78, 81), (93, 66, 67, 92), (91, 68, 69, 90), (89, 70, 71, 88), (87, 72, 73, 86), (85, 74, 75, 84), (95, 64, 65, 94), (83, 76, 77, 82), (94, 65, 66, 93), (81, 78, 79, 80), (92, 67, 68, 91), (66, 98, 99, 67), (77, 109, 110, 78), (79, 111, 96, 64), (75, 107, 108, 76), (73, 105, 106, 74), (71, 103, 104, 72), (69, 101, 102, 70), (67, 99, 100, 68), (78, 110, 111, 79), (65, 97, 98, 66), (76, 108, 109, 77), (64, 96, 97, 65), (74, 106, 107, 75), (72, 104, 105, 73), (70, 102, 103, 71), (68, 100, 101, 69), (99, 115, 116, 100), (110, 126, 127, 111), (97, 113, 114, 98), (108, 124, 125, 109), (96, 112, 113, 97), (106, 122, 123, 107), (104, 120, 121, 105), (102, 118, 119, 103), (100, 116, 117, 101), (98, 114, 115, 99), (109, 125, 126, 110), (111, 127, 112, 96), (107, 123, 124, 108), (105, 121, 122, 106), (103, 119, 120, 104), (101, 117, 118, 102), (116, 132, 133, 117), (114, 130, 131, 115), (125, 141, 142, 126), (127, 143, 128, 112), (123, 139, 140, 124), (121, 137, 138, 122), (119, 135, 136, 120), (117, 133, 134, 118), (115, 131, 132, 116), (126, 142, 143, 127), (113, 129, 130, 114), (124, 140, 141, 125), (112, 128, 129, 113), (122, 138, 139, 123), (120, 136, 137, 121), (118, 134, 135, 119)])
me_handle_017.polygons.foreach_set('use_smooth', [True] * 128)
me_handle_017.materials.append(mat_handle_material_001)
me_handle_017.update()
me_handle_018 = bpy.data.meshes.new('Handle.018')
me_handle_018.from_pydata([(0.05905, -0.02511, 0.003771), (0.06006, -0.02732, 0.002886), (0.06073, -0.0288, 0.001562), (0.06097, -0.02932, -1.396e-08), (0.06073, -0.0288, -0.001562), (0.06006, -0.02732, -0.002886), (0.05905, -0.02511, -0.003771), (0.05787, -0.0225, -0.004081), (0.05668, -0.0199, -0.003771), (0.05567, -0.01769, -0.002886), (0.055, -0.01621, -0.001562), (0.05476, -0.01569, -1.521e-08), (0.055, -0.01621, 0.001562), (0.05567, -0.01769, 0.002886), (0.05668, -0.0199, 0.003771), (0.05787, -0.0225, 0.004081), (0.06314, -0.02245, 0.003771), (0.06484, -0.02418, 0.002886), (0.06598, -0.02533, 0.001562), (0.06638, -0.02574, -1.396e-08), (0.06598, -0.02533, -0.001562), (0.06484, -0.02418, -0.002886), (0.06314, -0.02245, -0.003771), (0.06113, -0.0204, -0.004081), (0.05912, -0.01836, -0.003771), (0.05742, -0.01663, -0.002886), (0.05628, -0.01548, -0.001562), (0.05588, -0.01507, -1.521e-08), (0.05628, -0.01548, 0.001562), (0.05742, -0.01663, 0.002886), (0.05912, -0.01836, 0.003771), (0.06113, -0.0204, 0.004081), (0.06761, -0.01468, 0.003262), (0.07003, -0.01477, 0.002497), (0.07166, -0.01484, 0.001351), (0.07223, -0.01486, -1.36e-08), (0.07166, -0.01484, -0.001351), (0.07003, -0.01477, -0.002497), (0.06761, -0.01468, -0.003262), (0.06474, -0.01457, -0.003531), (0.06188, -0.01447, -0.003262), (0.05945, -0.01437, -0.002497), (0.05783, -0.01431, -0.001351), (0.05726, -0.01429, -1.467e-08), (0.05783, -0.01431, 0.001351), (0.05945, -0.01437, 0.002497), (0.06188, -0.01447, 0.003262), (0.06474, -0.01457, 0.003531), (0.06761, 6.544e-08, 0.003262), (0.07003, 6.538e-08, 0.002497), (0.07166, 6.529e-08, 0.001351), (0.07223, 6.519e-08, -1.472e-08), (0.07166, 6.509e-08, -0.001351), (0.07003, 6.5e-08, -0.002497), (0.06761, 6.495e-08, -0.003262), (0.06474, 6.493e-08, -0.003531), (0.06188, 6.495e-08, -0.003262), (0.05945, 6.5e-08, -0.002497), (0.05783, 6.509e-08, -0.001351), (0.05726, 6.519e-08, -1.575e-08), (0.05783, 6.529e-08, 0.001351), (0.05945, 6.538e-08, 0.002497), (0.06188, 6.544e-08, 0.003262), (0.06474, 6.546e-08, 0.003531), (-0.05905, -0.02511, 0.003771), (-0.06006, -0.02732, 0.002886), (-0.06073, -0.0288, 0.001562), (-0.06097, -0.02932, -1.396e-08), (-0.06073, -0.0288, -0.001562), (-0.06006, -0.02732, -0.002886), (-0.05905, -0.02511, -0.003771), (-0.05787, -0.0225, -0.004081), (-0.05668, -0.0199, -0.003771), (-0.05567, -0.01769, -0.002886), (-0.055, -0.01621, -0.001562), (-0.05476, -0.01569, -1.521e-08), (-0.055, -0.01621, 0.001562), (-0.05567, -0.01769, 0.002886), (-0.05668, -0.0199, 0.003771), (-0.05787, -0.0225, 0.004081), (-3.725e-09, -0.0225, 0.004081), (-3.725e-09, -0.01964, 0.003771), (-3.725e-09, -0.01721, 0.002886), (-3.725e-09, -0.01559, 0.001562), (-3.725e-09, -0.01502, -1.539e-08), (-3.725e-09, -0.01559, -0.001562), (-3.725e-09, -0.01721, -0.002886), (-3.725e-09, -0.01964, -0.003771), (-3.725e-09, -0.0225, -0.004081), (-3.725e-09, -0.02537, -0.003771), (-3.725e-09, -0.0278, -0.002886), (-3.725e-09, -0.02942, -0.001562), (-3.725e-09, -0.02999, -1.391e-08), (-3.725e-09, -0.02942, 0.001562), (-3.725e-09, -0.0278, 0.002886), (-3.725e-09, -0.02537, 0.003771), (-0.06314, -0.02245, 0.003771), (-0.06484, -0.02418, 0.002886), (-0.06598, -0.02533, 0.001562), (-0.06638, -0.02574, -1.396e-08), (-0.06598, -0.02533, -0.001562), (-0.06484, -0.02418, -0.002886), (-0.06314, -0.02245, -0.003771), (-0.06113, -0.0204, -0.004081), (-0.05912, -0.01836, -0.003771), (-0.05742, -0.01663, -0.002886), (-0.05628, -0.01548, -0.001562), (-0.05588, -0.01507, -1.521e-08), (-0.05628, -0.01548, 0.001562), (-0.05742, -0.01663, 0.002886), (-0.05912, -0.01836, 0.003771), (-0.06113, -0.0204, 0.004081), (-0.06761, -0.01468, 0.003262), (-0.07003, -0.01477, 0.002497), (-0.07166, -0.01484, 0.001351), (-0.07223, -0.01486, -1.36e-08), (-0.07166, -0.01484, -0.001351), (-0.07003, -0.01477, -0.002497), (-0.06761, -0.01468, -0.003262), (-0.06474, -0.01457, -0.003531), (-0.06188, -0.01447, -0.003262), (-0.05945, -0.01437, -0.002497), (-0.05783, -0.01431, -0.001351), (-0.05726, -0.01429, -1.467e-08), (-0.05783, -0.01431, 0.001351), (-0.05945, -0.01437, 0.002497), (-0.06188, -0.01447, 0.003262), (-0.06474, -0.01457, 0.003531), (-0.06761, 6.544e-08, 0.003262), (-0.07003, 6.538e-08, 0.002497), (-0.07166, 6.529e-08, 0.001351), (-0.07223, 6.519e-08, -1.472e-08), (-0.07166, 6.509e-08, -0.001351), (-0.07003, 6.5e-08, -0.002497), (-0.06761, 6.495e-08, -0.003262), (-0.06474, 6.493e-08, -0.003531), (-0.06188, 6.495e-08, -0.003262), (-0.05945, 6.5e-08, -0.002497), (-0.05783, 6.509e-08, -0.001351), (-0.05726, 6.519e-08, -1.575e-08), (-0.05783, 6.529e-08, 0.001351), (-0.05945, 6.538e-08, 0.002497), (-0.06188, 6.544e-08, 0.003262), (-0.06474, 6.546e-08, 0.003531)], [], [(90, 89, 6, 5), (88, 87, 8, 7), (86, 85, 10, 9), (84, 83, 12, 11), (80, 95, 0, 15), (82, 81, 14, 13), (93, 92, 3, 2), (91, 90, 5, 4), (89, 88, 7, 6), (87, 86, 9, 8), (85, 84, 11, 10), (95, 94, 1, 0), (83, 82, 13, 12), (94, 93, 2, 1), (81, 80, 15, 14), (92, 91, 4, 3), (2, 3, 19, 18), (13, 14, 30, 29), (15, 0, 16, 31), (11, 12, 28, 27), (9, 10, 26, 25), (7, 8, 24, 23), (5, 6, 22, 21), (3, 4, 20, 19), (14, 15, 31, 30), (1, 2, 18, 17), (12, 13, 29, 28), (0, 1, 17, 16), (10, 11, 27, 26), (8, 9, 25, 24), (6, 7, 23, 22), (4, 5, 21, 20), (19, 20, 36, 35), (30, 31, 47, 46), (17, 18, 34, 33), (28, 29, 45, 44), (16, 17, 33, 32), (26, 27, 43, 42), (24, 25, 41, 40), (22, 23, 39, 38), (20, 21, 37, 36), (18, 19, 35, 34), (29, 30, 46, 45), (31, 16, 32, 47), (27, 28, 44, 43), (25, 26, 42, 41), (23, 24, 40, 39), (21, 22, 38, 37), (36, 37, 53, 52), (34, 35, 51, 50), (45, 46, 62, 61), (47, 32, 48, 63), (43, 44, 60, 59), (41, 42, 58, 57), (39, 40, 56, 55), (37, 38, 54, 53), (35, 36, 52, 51), (46, 47, 63, 62), (33, 34, 50, 49), (44, 45, 61, 60), (32, 33, 49, 48), (42, 43, 59, 58), (40, 41, 57, 56), (38, 39, 55, 54), (90, 69, 70, 89), (88, 71, 72, 87), (86, 73, 74, 85), (84, 75, 76, 83), (80, 79, 64, 95), (82, 77, 78, 81), (93, 66, 67, 92), (91, 68, 69, 90), (89, 70, 71, 88), (87, 72, 73, 86), (85, 74, 75, 84), (95, 64, 65, 94), (83, 76, 77, 82), (94, 65, 66, 93), (81, 78, 79, 80), (92, 67, 68, 91), (66, 98, 99, 67), (77, 109, 110, 78), (79, 111, 96, 64), (75, 107, 108, 76), (73, 105, 106, 74), (71, 103, 104, 72), (69, 101, 102, 70), (67, 99, 100, 68), (78, 110, 111, 79), (65, 97, 98, 66), (76, 108, 109, 77), (64, 96, 97, 65), (74, 106, 107, 75), (72, 104, 105, 73), (70, 102, 103, 71), (68, 100, 101, 69), (99, 115, 116, 100), (110, 126, 127, 111), (97, 113, 114, 98), (108, 124, 125, 109), (96, 112, 113, 97), (106, 122, 123, 107), (104, 120, 121, 105), (102, 118, 119, 103), (100, 116, 117, 101), (98, 114, 115, 99), (109, 125, 126, 110), (111, 127, 112, 96), (107, 123, 124, 108), (105, 121, 122, 106), (103, 119, 120, 104), (101, 117, 118, 102), (116, 132, 133, 117), (114, 130, 131, 115), (125, 141, 142, 126), (127, 143, 128, 112), (123, 139, 140, 124), (121, 137, 138, 122), (119, 135, 136, 120), (117, 133, 134, 118), (115, 131, 132, 116), (126, 142, 143, 127), (113, 129, 130, 114), (124, 140, 141, 125), (112, 128, 129, 113), (122, 138, 139, 123), (120, 136, 137, 121), (118, 134, 135, 119)])
me_handle_018.polygons.foreach_set('use_smooth', [True] * 128)
me_handle_018.materials.append(mat_handle_material_001)
me_handle_018.update()
me_handle_019 = bpy.data.meshes.new('Handle.019')
me_handle_019.from_pydata([(0.05905, -0.02511, 0.003771), (0.06006, -0.02732, 0.002886), (0.06073, -0.0288, 0.001562), (0.06097, -0.02932, -1.396e-08), (0.06073, -0.0288, -0.001562), (0.06006, -0.02732, -0.002886), (0.05905, -0.02511, -0.003771), (0.05787, -0.0225, -0.004081), (0.05668, -0.0199, -0.003771), (0.05567, -0.01769, -0.002886), (0.055, -0.01621, -0.001562), (0.05476, -0.01569, -1.521e-08), (0.055, -0.01621, 0.001562), (0.05567, -0.01769, 0.002886), (0.05668, -0.0199, 0.003771), (0.05787, -0.0225, 0.004081), (0.06314, -0.02245, 0.003771), (0.06484, -0.02418, 0.002886), (0.06598, -0.02533, 0.001562), (0.06638, -0.02574, -1.396e-08), (0.06598, -0.02533, -0.001562), (0.06484, -0.02418, -0.002886), (0.06314, -0.02245, -0.003771), (0.06113, -0.0204, -0.004081), (0.05912, -0.01836, -0.003771), (0.05742, -0.01663, -0.002886), (0.05628, -0.01548, -0.001562), (0.05588, -0.01507, -1.521e-08), (0.05628, -0.01548, 0.001562), (0.05742, -0.01663, 0.002886), (0.05912, -0.01836, 0.003771), (0.06113, -0.0204, 0.004081), (0.06761, -0.01468, 0.003262), (0.07003, -0.01477, 0.002497), (0.07166, -0.01484, 0.001351), (0.07223, -0.01486, -1.36e-08), (0.07166, -0.01484, -0.001351), (0.07003, -0.01477, -0.002497), (0.06761, -0.01468, -0.003262), (0.06474, -0.01457, -0.003531), (0.06188, -0.01447, -0.003262), (0.05945, -0.01437, -0.002497), (0.05783, -0.01431, -0.001351), (0.05726, -0.01429, -1.467e-08), (0.05783, -0.01431, 0.001351), (0.05945, -0.01437, 0.002497), (0.06188, -0.01447, 0.003262), (0.06474, -0.01457, 0.003531), (0.06761, 6.544e-08, 0.003262), (0.07003, 6.538e-08, 0.002497), (0.07166, 6.529e-08, 0.001351), (0.07223, 6.519e-08, -1.472e-08), (0.07166, 6.509e-08, -0.001351), (0.07003, 6.5e-08, -0.002497), (0.06761, 6.495e-08, -0.003262), (0.06474, 6.493e-08, -0.003531), (0.06188, 6.495e-08, -0.003262), (0.05945, 6.5e-08, -0.002497), (0.05783, 6.509e-08, -0.001351), (0.05726, 6.519e-08, -1.575e-08), (0.05783, 6.529e-08, 0.001351), (0.05945, 6.538e-08, 0.002497), (0.06188, 6.544e-08, 0.003262), (0.06474, 6.546e-08, 0.003531), (-0.05905, -0.02511, 0.003771), (-0.06006, -0.02732, 0.002886), (-0.06073, -0.0288, 0.001562), (-0.06097, -0.02932, -1.396e-08), (-0.06073, -0.0288, -0.001562), (-0.06006, -0.02732, -0.002886), (-0.05905, -0.02511, -0.003771), (-0.05787, -0.0225, -0.004081), (-0.05668, -0.0199, -0.003771), (-0.05567, -0.01769, -0.002886), (-0.055, -0.01621, -0.001562), (-0.05476, -0.01569, -1.521e-08), (-0.055, -0.01621, 0.001562), (-0.05567, -0.01769, 0.002886), (-0.05668, -0.0199, 0.003771), (-0.05787, -0.0225, 0.004081), (-3.725e-09, -0.0225, 0.004081), (-3.725e-09, -0.01964, 0.003771), (-3.725e-09, -0.01721, 0.002886), (-3.725e-09, -0.01559, 0.001562), (-3.725e-09, -0.01502, -1.539e-08), (-3.725e-09, -0.01559, -0.001562), (-3.725e-09, -0.01721, -0.002886), (-3.725e-09, -0.01964, -0.003771), (-3.725e-09, -0.0225, -0.004081), (-3.725e-09, -0.02537, -0.003771), (-3.725e-09, -0.0278, -0.002886), (-3.725e-09, -0.02942, -0.001562), (-3.725e-09, -0.02999, -1.391e-08), (-3.725e-09, -0.02942, 0.001562), (-3.725e-09, -0.0278, 0.002886), (-3.725e-09, -0.02537, 0.003771), (-0.06314, -0.02245, 0.003771), (-0.06484, -0.02418, 0.002886), (-0.06598, -0.02533, 0.001562), (-0.06638, -0.02574, -1.396e-08), (-0.06598, -0.02533, -0.001562), (-0.06484, -0.02418, -0.002886), (-0.06314, -0.02245, -0.003771), (-0.06113, -0.0204, -0.004081), (-0.05912, -0.01836, -0.003771), (-0.05742, -0.01663, -0.002886), (-0.05628, -0.01548, -0.001562), (-0.05588, -0.01507, -1.521e-08), (-0.05628, -0.01548, 0.001562), (-0.05742, -0.01663, 0.002886), (-0.05912, -0.01836, 0.003771), (-0.06113, -0.0204, 0.004081), (-0.06761, -0.01468, 0.003262), (-0.07003, -0.01477, 0.002497), (-0.07166, -0.01484, 0.001351), (-0.07223, -0.01486, -1.36e-08), (-0.07166, -0.01484, -0.001351), (-0.07003, -0.01477, -0.002497), (-0.06761, -0.01468, -0.003262), (-0.06474, -0.01457, -0.003531), (-0.06188, -0.01447, -0.003262), (-0.05945, -0.01437, -0.002497), (-0.05783, -0.01431, -0.001351), (-0.05726, -0.01429, -1.467e-08), (-0.05783, -0.01431, 0.001351), (-0.05945, -0.01437, 0.002497), (-0.06188, -0.01447, 0.003262), (-0.06474, -0.01457, 0.003531), (-0.06761, 6.544e-08, 0.003262), (-0.07003, 6.538e-08, 0.002497), (-0.07166, 6.529e-08, 0.001351), (-0.07223, 6.519e-08, -1.472e-08), (-0.07166, 6.509e-08, -0.001351), (-0.07003, 6.5e-08, -0.002497), (-0.06761, 6.495e-08, -0.003262), (-0.06474, 6.493e-08, -0.003531), (-0.06188, 6.495e-08, -0.003262), (-0.05945, 6.5e-08, -0.002497), (-0.05783, 6.509e-08, -0.001351), (-0.05726, 6.519e-08, -1.575e-08), (-0.05783, 6.529e-08, 0.001351), (-0.05945, 6.538e-08, 0.002497), (-0.06188, 6.544e-08, 0.003262), (-0.06474, 6.546e-08, 0.003531)], [], [(90, 89, 6, 5), (88, 87, 8, 7), (86, 85, 10, 9), (84, 83, 12, 11), (80, 95, 0, 15), (82, 81, 14, 13), (93, 92, 3, 2), (91, 90, 5, 4), (89, 88, 7, 6), (87, 86, 9, 8), (85, 84, 11, 10), (95, 94, 1, 0), (83, 82, 13, 12), (94, 93, 2, 1), (81, 80, 15, 14), (92, 91, 4, 3), (2, 3, 19, 18), (13, 14, 30, 29), (15, 0, 16, 31), (11, 12, 28, 27), (9, 10, 26, 25), (7, 8, 24, 23), (5, 6, 22, 21), (3, 4, 20, 19), (14, 15, 31, 30), (1, 2, 18, 17), (12, 13, 29, 28), (0, 1, 17, 16), (10, 11, 27, 26), (8, 9, 25, 24), (6, 7, 23, 22), (4, 5, 21, 20), (19, 20, 36, 35), (30, 31, 47, 46), (17, 18, 34, 33), (28, 29, 45, 44), (16, 17, 33, 32), (26, 27, 43, 42), (24, 25, 41, 40), (22, 23, 39, 38), (20, 21, 37, 36), (18, 19, 35, 34), (29, 30, 46, 45), (31, 16, 32, 47), (27, 28, 44, 43), (25, 26, 42, 41), (23, 24, 40, 39), (21, 22, 38, 37), (36, 37, 53, 52), (34, 35, 51, 50), (45, 46, 62, 61), (47, 32, 48, 63), (43, 44, 60, 59), (41, 42, 58, 57), (39, 40, 56, 55), (37, 38, 54, 53), (35, 36, 52, 51), (46, 47, 63, 62), (33, 34, 50, 49), (44, 45, 61, 60), (32, 33, 49, 48), (42, 43, 59, 58), (40, 41, 57, 56), (38, 39, 55, 54), (90, 69, 70, 89), (88, 71, 72, 87), (86, 73, 74, 85), (84, 75, 76, 83), (80, 79, 64, 95), (82, 77, 78, 81), (93, 66, 67, 92), (91, 68, 69, 90), (89, 70, 71, 88), (87, 72, 73, 86), (85, 74, 75, 84), (95, 64, 65, 94), (83, 76, 77, 82), (94, 65, 66, 93), (81, 78, 79, 80), (92, 67, 68, 91), (66, 98, 99, 67), (77, 109, 110, 78), (79, 111, 96, 64), (75, 107, 108, 76), (73, 105, 106, 74), (71, 103, 104, 72), (69, 101, 102, 70), (67, 99, 100, 68), (78, 110, 111, 79), (65, 97, 98, 66), (76, 108, 109, 77), (64, 96, 97, 65), (74, 106, 107, 75), (72, 104, 105, 73), (70, 102, 103, 71), (68, 100, 101, 69), (99, 115, 116, 100), (110, 126, 127, 111), (97, 113, 114, 98), (108, 124, 125, 109), (96, 112, 113, 97), (106, 122, 123, 107), (104, 120, 121, 105), (102, 118, 119, 103), (100, 116, 117, 101), (98, 114, 115, 99), (109, 125, 126, 110), (111, 127, 112, 96), (107, 123, 124, 108), (105, 121, 122, 106), (103, 119, 120, 104), (101, 117, 118, 102), (116, 132, 133, 117), (114, 130, 131, 115), (125, 141, 142, 126), (127, 143, 128, 112), (123, 139, 140, 124), (121, 137, 138, 122), (119, 135, 136, 120), (117, 133, 134, 118), (115, 131, 132, 116), (126, 142, 143, 127), (113, 129, 130, 114), (124, 140, 141, 125), (112, 128, 129, 113), (122, 138, 139, 123), (120, 136, 137, 121), (118, 134, 135, 119)])
me_handle_019.polygons.foreach_set('use_smooth', [True] * 128)
me_handle_019.materials.append(mat_handle_material_001)
me_handle_019.update()
me_handle_020 = bpy.data.meshes.new('Handle.020')
me_handle_020.from_pydata([(0.05905, -0.02511, 0.003771), (0.06006, -0.02732, 0.002886), (0.06073, -0.0288, 0.001562), (0.06097, -0.02932, -1.396e-08), (0.06073, -0.0288, -0.001562), (0.06006, -0.02732, -0.002886), (0.05905, -0.02511, -0.003771), (0.05787, -0.0225, -0.004081), (0.05668, -0.0199, -0.003771), (0.05567, -0.01769, -0.002886), (0.055, -0.01621, -0.001562), (0.05476, -0.01569, -1.521e-08), (0.055, -0.01621, 0.001562), (0.05567, -0.01769, 0.002886), (0.05668, -0.0199, 0.003771), (0.05787, -0.0225, 0.004081), (0.06314, -0.02245, 0.003771), (0.06484, -0.02418, 0.002886), (0.06598, -0.02533, 0.001562), (0.06638, -0.02574, -1.396e-08), (0.06598, -0.02533, -0.001562), (0.06484, -0.02418, -0.002886), (0.06314, -0.02245, -0.003771), (0.06113, -0.0204, -0.004081), (0.05912, -0.01836, -0.003771), (0.05742, -0.01663, -0.002886), (0.05628, -0.01548, -0.001562), (0.05588, -0.01507, -1.521e-08), (0.05628, -0.01548, 0.001562), (0.05742, -0.01663, 0.002886), (0.05912, -0.01836, 0.003771), (0.06113, -0.0204, 0.004081), (0.06761, -0.01468, 0.003262), (0.07003, -0.01477, 0.002497), (0.07166, -0.01484, 0.001351), (0.07223, -0.01486, -1.36e-08), (0.07166, -0.01484, -0.001351), (0.07003, -0.01477, -0.002497), (0.06761, -0.01468, -0.003262), (0.06474, -0.01457, -0.003531), (0.06188, -0.01447, -0.003262), (0.05945, -0.01437, -0.002497), (0.05783, -0.01431, -0.001351), (0.05726, -0.01429, -1.467e-08), (0.05783, -0.01431, 0.001351), (0.05945, -0.01437, 0.002497), (0.06188, -0.01447, 0.003262), (0.06474, -0.01457, 0.003531), (0.06761, 6.544e-08, 0.003262), (0.07003, 6.538e-08, 0.002497), (0.07166, 6.529e-08, 0.001351), (0.07223, 6.519e-08, -1.472e-08), (0.07166, 6.509e-08, -0.001351), (0.07003, 6.5e-08, -0.002497), (0.06761, 6.495e-08, -0.003262), (0.06474, 6.493e-08, -0.003531), (0.06188, 6.495e-08, -0.003262), (0.05945, 6.5e-08, -0.002497), (0.05783, 6.509e-08, -0.001351), (0.05726, 6.519e-08, -1.575e-08), (0.05783, 6.529e-08, 0.001351), (0.05945, 6.538e-08, 0.002497), (0.06188, 6.544e-08, 0.003262), (0.06474, 6.546e-08, 0.003531), (-0.05905, -0.02511, 0.003771), (-0.06006, -0.02732, 0.002886), (-0.06073, -0.0288, 0.001562), (-0.06097, -0.02932, -1.396e-08), (-0.06073, -0.0288, -0.001562), (-0.06006, -0.02732, -0.002886), (-0.05905, -0.02511, -0.003771), (-0.05787, -0.0225, -0.004081), (-0.05668, -0.0199, -0.003771), (-0.05567, -0.01769, -0.002886), (-0.055, -0.01621, -0.001562), (-0.05476, -0.01569, -1.521e-08), (-0.055, -0.01621, 0.001562), (-0.05567, -0.01769, 0.002886), (-0.05668, -0.0199, 0.003771), (-0.05787, -0.0225, 0.004081), (-3.725e-09, -0.0225, 0.004081), (-3.725e-09, -0.01964, 0.003771), (-3.725e-09, -0.01721, 0.002886), (-3.725e-09, -0.01559, 0.001562), (-3.725e-09, -0.01502, -1.539e-08), (-3.725e-09, -0.01559, -0.001562), (-3.725e-09, -0.01721, -0.002886), (-3.725e-09, -0.01964, -0.003771), (-3.725e-09, -0.0225, -0.004081), (-3.725e-09, -0.02537, -0.003771), (-3.725e-09, -0.0278, -0.002886), (-3.725e-09, -0.02942, -0.001562), (-3.725e-09, -0.02999, -1.391e-08), (-3.725e-09, -0.02942, 0.001562), (-3.725e-09, -0.0278, 0.002886), (-3.725e-09, -0.02537, 0.003771), (-0.06314, -0.02245, 0.003771), (-0.06484, -0.02418, 0.002886), (-0.06598, -0.02533, 0.001562), (-0.06638, -0.02574, -1.396e-08), (-0.06598, -0.02533, -0.001562), (-0.06484, -0.02418, -0.002886), (-0.06314, -0.02245, -0.003771), (-0.06113, -0.0204, -0.004081), (-0.05912, -0.01836, -0.003771), (-0.05742, -0.01663, -0.002886), (-0.05628, -0.01548, -0.001562), (-0.05588, -0.01507, -1.521e-08), (-0.05628, -0.01548, 0.001562), (-0.05742, -0.01663, 0.002886), (-0.05912, -0.01836, 0.003771), (-0.06113, -0.0204, 0.004081), (-0.06761, -0.01468, 0.003262), (-0.07003, -0.01477, 0.002497), (-0.07166, -0.01484, 0.001351), (-0.07223, -0.01486, -1.36e-08), (-0.07166, -0.01484, -0.001351), (-0.07003, -0.01477, -0.002497), (-0.06761, -0.01468, -0.003262), (-0.06474, -0.01457, -0.003531), (-0.06188, -0.01447, -0.003262), (-0.05945, -0.01437, -0.002497), (-0.05783, -0.01431, -0.001351), (-0.05726, -0.01429, -1.467e-08), (-0.05783, -0.01431, 0.001351), (-0.05945, -0.01437, 0.002497), (-0.06188, -0.01447, 0.003262), (-0.06474, -0.01457, 0.003531), (-0.06761, 6.544e-08, 0.003262), (-0.07003, 6.538e-08, 0.002497), (-0.07166, 6.529e-08, 0.001351), (-0.07223, 6.519e-08, -1.472e-08), (-0.07166, 6.509e-08, -0.001351), (-0.07003, 6.5e-08, -0.002497), (-0.06761, 6.495e-08, -0.003262), (-0.06474, 6.493e-08, -0.003531), (-0.06188, 6.495e-08, -0.003262), (-0.05945, 6.5e-08, -0.002497), (-0.05783, 6.509e-08, -0.001351), (-0.05726, 6.519e-08, -1.575e-08), (-0.05783, 6.529e-08, 0.001351), (-0.05945, 6.538e-08, 0.002497), (-0.06188, 6.544e-08, 0.003262), (-0.06474, 6.546e-08, 0.003531)], [], [(90, 89, 6, 5), (88, 87, 8, 7), (86, 85, 10, 9), (84, 83, 12, 11), (80, 95, 0, 15), (82, 81, 14, 13), (93, 92, 3, 2), (91, 90, 5, 4), (89, 88, 7, 6), (87, 86, 9, 8), (85, 84, 11, 10), (95, 94, 1, 0), (83, 82, 13, 12), (94, 93, 2, 1), (81, 80, 15, 14), (92, 91, 4, 3), (2, 3, 19, 18), (13, 14, 30, 29), (15, 0, 16, 31), (11, 12, 28, 27), (9, 10, 26, 25), (7, 8, 24, 23), (5, 6, 22, 21), (3, 4, 20, 19), (14, 15, 31, 30), (1, 2, 18, 17), (12, 13, 29, 28), (0, 1, 17, 16), (10, 11, 27, 26), (8, 9, 25, 24), (6, 7, 23, 22), (4, 5, 21, 20), (19, 20, 36, 35), (30, 31, 47, 46), (17, 18, 34, 33), (28, 29, 45, 44), (16, 17, 33, 32), (26, 27, 43, 42), (24, 25, 41, 40), (22, 23, 39, 38), (20, 21, 37, 36), (18, 19, 35, 34), (29, 30, 46, 45), (31, 16, 32, 47), (27, 28, 44, 43), (25, 26, 42, 41), (23, 24, 40, 39), (21, 22, 38, 37), (36, 37, 53, 52), (34, 35, 51, 50), (45, 46, 62, 61), (47, 32, 48, 63), (43, 44, 60, 59), (41, 42, 58, 57), (39, 40, 56, 55), (37, 38, 54, 53), (35, 36, 52, 51), (46, 47, 63, 62), (33, 34, 50, 49), (44, 45, 61, 60), (32, 33, 49, 48), (42, 43, 59, 58), (40, 41, 57, 56), (38, 39, 55, 54), (90, 69, 70, 89), (88, 71, 72, 87), (86, 73, 74, 85), (84, 75, 76, 83), (80, 79, 64, 95), (82, 77, 78, 81), (93, 66, 67, 92), (91, 68, 69, 90), (89, 70, 71, 88), (87, 72, 73, 86), (85, 74, 75, 84), (95, 64, 65, 94), (83, 76, 77, 82), (94, 65, 66, 93), (81, 78, 79, 80), (92, 67, 68, 91), (66, 98, 99, 67), (77, 109, 110, 78), (79, 111, 96, 64), (75, 107, 108, 76), (73, 105, 106, 74), (71, 103, 104, 72), (69, 101, 102, 70), (67, 99, 100, 68), (78, 110, 111, 79), (65, 97, 98, 66), (76, 108, 109, 77), (64, 96, 97, 65), (74, 106, 107, 75), (72, 104, 105, 73), (70, 102, 103, 71), (68, 100, 101, 69), (99, 115, 116, 100), (110, 126, 127, 111), (97, 113, 114, 98), (108, 124, 125, 109), (96, 112, 113, 97), (106, 122, 123, 107), (104, 120, 121, 105), (102, 118, 119, 103), (100, 116, 117, 101), (98, 114, 115, 99), (109, 125, 126, 110), (111, 127, 112, 96), (107, 123, 124, 108), (105, 121, 122, 106), (103, 119, 120, 104), (101, 117, 118, 102), (116, 132, 133, 117), (114, 130, 131, 115), (125, 141, 142, 126), (127, 143, 128, 112), (123, 139, 140, 124), (121, 137, 138, 122), (119, 135, 136, 120), (117, 133, 134, 118), (115, 131, 132, 116), (126, 142, 143, 127), (113, 129, 130, 114), (124, 140, 141, 125), (112, 128, 129, 113), (122, 138, 139, 123), (120, 136, 137, 121), (118, 134, 135, 119)])
me_handle_020.polygons.foreach_set('use_smooth', [True] * 128)
me_handle_020.materials.append(mat_handle_material_001)
me_handle_020.update()
me_handle_021 = bpy.data.meshes.new('Handle.021')
me_handle_021.from_pydata([(0.05905, -0.02511, 0.003771), (0.06006, -0.02732, 0.002886), (0.06073, -0.0288, 0.001562), (0.06097, -0.02932, -1.396e-08), (0.06073, -0.0288, -0.001562), (0.06006, -0.02732, -0.002886), (0.05905, -0.02511, -0.003771), (0.05787, -0.0225, -0.004081), (0.05668, -0.0199, -0.003771), (0.05567, -0.01769, -0.002886), (0.055, -0.01621, -0.001562), (0.05476, -0.01569, -1.521e-08), (0.055, -0.01621, 0.001562), (0.05567, -0.01769, 0.002886), (0.05668, -0.0199, 0.003771), (0.05787, -0.0225, 0.004081), (0.06314, -0.02245, 0.003771), (0.06484, -0.02418, 0.002886), (0.06598, -0.02533, 0.001562), (0.06638, -0.02574, -1.396e-08), (0.06598, -0.02533, -0.001562), (0.06484, -0.02418, -0.002886), (0.06314, -0.02245, -0.003771), (0.06113, -0.0204, -0.004081), (0.05912, -0.01836, -0.003771), (0.05742, -0.01663, -0.002886), (0.05628, -0.01548, -0.001562), (0.05588, -0.01507, -1.521e-08), (0.05628, -0.01548, 0.001562), (0.05742, -0.01663, 0.002886), (0.05912, -0.01836, 0.003771), (0.06113, -0.0204, 0.004081), (0.06761, -0.01468, 0.003262), (0.07003, -0.01477, 0.002497), (0.07166, -0.01484, 0.001351), (0.07223, -0.01486, -1.36e-08), (0.07166, -0.01484, -0.001351), (0.07003, -0.01477, -0.002497), (0.06761, -0.01468, -0.003262), (0.06474, -0.01457, -0.003531), (0.06188, -0.01447, -0.003262), (0.05945, -0.01437, -0.002497), (0.05783, -0.01431, -0.001351), (0.05726, -0.01429, -1.467e-08), (0.05783, -0.01431, 0.001351), (0.05945, -0.01437, 0.002497), (0.06188, -0.01447, 0.003262), (0.06474, -0.01457, 0.003531), (0.06761, 6.544e-08, 0.003262), (0.07003, 6.538e-08, 0.002497), (0.07166, 6.529e-08, 0.001351), (0.07223, 6.519e-08, -1.472e-08), (0.07166, 6.509e-08, -0.001351), (0.07003, 6.5e-08, -0.002497), (0.06761, 6.495e-08, -0.003262), (0.06474, 6.493e-08, -0.003531), (0.06188, 6.495e-08, -0.003262), (0.05945, 6.5e-08, -0.002497), (0.05783, 6.509e-08, -0.001351), (0.05726, 6.519e-08, -1.575e-08), (0.05783, 6.529e-08, 0.001351), (0.05945, 6.538e-08, 0.002497), (0.06188, 6.544e-08, 0.003262), (0.06474, 6.546e-08, 0.003531), (-0.05905, -0.02511, 0.003771), (-0.06006, -0.02732, 0.002886), (-0.06073, -0.0288, 0.001562), (-0.06097, -0.02932, -1.396e-08), (-0.06073, -0.0288, -0.001562), (-0.06006, -0.02732, -0.002886), (-0.05905, -0.02511, -0.003771), (-0.05787, -0.0225, -0.004081), (-0.05668, -0.0199, -0.003771), (-0.05567, -0.01769, -0.002886), (-0.055, -0.01621, -0.001562), (-0.05476, -0.01569, -1.521e-08), (-0.055, -0.01621, 0.001562), (-0.05567, -0.01769, 0.002886), (-0.05668, -0.0199, 0.003771), (-0.05787, -0.0225, 0.004081), (-3.725e-09, -0.0225, 0.004081), (-3.725e-09, -0.01964, 0.003771), (-3.725e-09, -0.01721, 0.002886), (-3.725e-09, -0.01559, 0.001562), (-3.725e-09, -0.01502, -1.539e-08), (-3.725e-09, -0.01559, -0.001562), (-3.725e-09, -0.01721, -0.002886), (-3.725e-09, -0.01964, -0.003771), (-3.725e-09, -0.0225, -0.004081), (-3.725e-09, -0.02537, -0.003771), (-3.725e-09, -0.0278, -0.002886), (-3.725e-09, -0.02942, -0.001562), (-3.725e-09, -0.02999, -1.391e-08), (-3.725e-09, -0.02942, 0.001562), (-3.725e-09, -0.0278, 0.002886), (-3.725e-09, -0.02537, 0.003771), (-0.06314, -0.02245, 0.003771), (-0.06484, -0.02418, 0.002886), (-0.06598, -0.02533, 0.001562), (-0.06638, -0.02574, -1.396e-08), (-0.06598, -0.02533, -0.001562), (-0.06484, -0.02418, -0.002886), (-0.06314, -0.02245, -0.003771), (-0.06113, -0.0204, -0.004081), (-0.05912, -0.01836, -0.003771), (-0.05742, -0.01663, -0.002886), (-0.05628, -0.01548, -0.001562), (-0.05588, -0.01507, -1.521e-08), (-0.05628, -0.01548, 0.001562), (-0.05742, -0.01663, 0.002886), (-0.05912, -0.01836, 0.003771), (-0.06113, -0.0204, 0.004081), (-0.06761, -0.01468, 0.003262), (-0.07003, -0.01477, 0.002497), (-0.07166, -0.01484, 0.001351), (-0.07223, -0.01486, -1.36e-08), (-0.07166, -0.01484, -0.001351), (-0.07003, -0.01477, -0.002497), (-0.06761, -0.01468, -0.003262), (-0.06474, -0.01457, -0.003531), (-0.06188, -0.01447, -0.003262), (-0.05945, -0.01437, -0.002497), (-0.05783, -0.01431, -0.001351), (-0.05726, -0.01429, -1.467e-08), (-0.05783, -0.01431, 0.001351), (-0.05945, -0.01437, 0.002497), (-0.06188, -0.01447, 0.003262), (-0.06474, -0.01457, 0.003531), (-0.06761, 6.544e-08, 0.003262), (-0.07003, 6.538e-08, 0.002497), (-0.07166, 6.529e-08, 0.001351), (-0.07223, 6.519e-08, -1.472e-08), (-0.07166, 6.509e-08, -0.001351), (-0.07003, 6.5e-08, -0.002497), (-0.06761, 6.495e-08, -0.003262), (-0.06474, 6.493e-08, -0.003531), (-0.06188, 6.495e-08, -0.003262), (-0.05945, 6.5e-08, -0.002497), (-0.05783, 6.509e-08, -0.001351), (-0.05726, 6.519e-08, -1.575e-08), (-0.05783, 6.529e-08, 0.001351), (-0.05945, 6.538e-08, 0.002497), (-0.06188, 6.544e-08, 0.003262), (-0.06474, 6.546e-08, 0.003531)], [], [(90, 89, 6, 5), (88, 87, 8, 7), (86, 85, 10, 9), (84, 83, 12, 11), (80, 95, 0, 15), (82, 81, 14, 13), (93, 92, 3, 2), (91, 90, 5, 4), (89, 88, 7, 6), (87, 86, 9, 8), (85, 84, 11, 10), (95, 94, 1, 0), (83, 82, 13, 12), (94, 93, 2, 1), (81, 80, 15, 14), (92, 91, 4, 3), (2, 3, 19, 18), (13, 14, 30, 29), (15, 0, 16, 31), (11, 12, 28, 27), (9, 10, 26, 25), (7, 8, 24, 23), (5, 6, 22, 21), (3, 4, 20, 19), (14, 15, 31, 30), (1, 2, 18, 17), (12, 13, 29, 28), (0, 1, 17, 16), (10, 11, 27, 26), (8, 9, 25, 24), (6, 7, 23, 22), (4, 5, 21, 20), (19, 20, 36, 35), (30, 31, 47, 46), (17, 18, 34, 33), (28, 29, 45, 44), (16, 17, 33, 32), (26, 27, 43, 42), (24, 25, 41, 40), (22, 23, 39, 38), (20, 21, 37, 36), (18, 19, 35, 34), (29, 30, 46, 45), (31, 16, 32, 47), (27, 28, 44, 43), (25, 26, 42, 41), (23, 24, 40, 39), (21, 22, 38, 37), (36, 37, 53, 52), (34, 35, 51, 50), (45, 46, 62, 61), (47, 32, 48, 63), (43, 44, 60, 59), (41, 42, 58, 57), (39, 40, 56, 55), (37, 38, 54, 53), (35, 36, 52, 51), (46, 47, 63, 62), (33, 34, 50, 49), (44, 45, 61, 60), (32, 33, 49, 48), (42, 43, 59, 58), (40, 41, 57, 56), (38, 39, 55, 54), (90, 69, 70, 89), (88, 71, 72, 87), (86, 73, 74, 85), (84, 75, 76, 83), (80, 79, 64, 95), (82, 77, 78, 81), (93, 66, 67, 92), (91, 68, 69, 90), (89, 70, 71, 88), (87, 72, 73, 86), (85, 74, 75, 84), (95, 64, 65, 94), (83, 76, 77, 82), (94, 65, 66, 93), (81, 78, 79, 80), (92, 67, 68, 91), (66, 98, 99, 67), (77, 109, 110, 78), (79, 111, 96, 64), (75, 107, 108, 76), (73, 105, 106, 74), (71, 103, 104, 72), (69, 101, 102, 70), (67, 99, 100, 68), (78, 110, 111, 79), (65, 97, 98, 66), (76, 108, 109, 77), (64, 96, 97, 65), (74, 106, 107, 75), (72, 104, 105, 73), (70, 102, 103, 71), (68, 100, 101, 69), (99, 115, 116, 100), (110, 126, 127, 111), (97, 113, 114, 98), (108, 124, 125, 109), (96, 112, 113, 97), (106, 122, 123, 107), (104, 120, 121, 105), (102, 118, 119, 103), (100, 116, 117, 101), (98, 114, 115, 99), (109, 125, 126, 110), (111, 127, 112, 96), (107, 123, 124, 108), (105, 121, 122, 106), (103, 119, 120, 104), (101, 117, 118, 102), (116, 132, 133, 117), (114, 130, 131, 115), (125, 141, 142, 126), (127, 143, 128, 112), (123, 139, 140, 124), (121, 137, 138, 122), (119, 135, 136, 120), (117, 133, 134, 118), (115, 131, 132, 116), (126, 142, 143, 127), (113, 129, 130, 114), (124, 140, 141, 125), (112, 128, 129, 113), (122, 138, 139, 123), (120, 136, 137, 121), (118, 134, 135, 119)])
me_handle_021.polygons.foreach_set('use_smooth', [True] * 128)
me_handle_021.materials.append(mat_handle_material_001)
me_handle_021.update()
me_handle_013 = bpy.data.meshes.new('Handle.013')
me_handle_013.from_pydata([(0.05905, -0.02511, 0.003771), (0.06006, -0.02732, 0.002886), (0.06073, -0.0288, 0.001562), (0.06097, -0.02932, -1.396e-08), (0.06073, -0.0288, -0.001562), (0.06006, -0.02732, -0.002886), (0.05905, -0.02511, -0.003771), (0.05787, -0.0225, -0.004081), (0.05668, -0.0199, -0.003771), (0.05567, -0.01769, -0.002886), (0.055, -0.01621, -0.001562), (0.05476, -0.01569, -1.521e-08), (0.055, -0.01621, 0.001562), (0.05567, -0.01769, 0.002886), (0.05668, -0.0199, 0.003771), (0.05787, -0.0225, 0.004081), (0.06314, -0.02245, 0.003771), (0.06484, -0.02418, 0.002886), (0.06598, -0.02533, 0.001562), (0.06638, -0.02574, -1.396e-08), (0.06598, -0.02533, -0.001562), (0.06484, -0.02418, -0.002886), (0.06314, -0.02245, -0.003771), (0.06113, -0.0204, -0.004081), (0.05912, -0.01836, -0.003771), (0.05742, -0.01663, -0.002886), (0.05628, -0.01548, -0.001562), (0.05588, -0.01507, -1.521e-08), (0.05628, -0.01548, 0.001562), (0.05742, -0.01663, 0.002886), (0.05912, -0.01836, 0.003771), (0.06113, -0.0204, 0.004081), (0.06761, -0.01468, 0.003262), (0.07003, -0.01477, 0.002497), (0.07166, -0.01484, 0.001351), (0.07223, -0.01486, -1.36e-08), (0.07166, -0.01484, -0.001351), (0.07003, -0.01477, -0.002497), (0.06761, -0.01468, -0.003262), (0.06474, -0.01457, -0.003531), (0.06188, -0.01447, -0.003262), (0.05945, -0.01437, -0.002497), (0.05783, -0.01431, -0.001351), (0.05726, -0.01429, -1.467e-08), (0.05783, -0.01431, 0.001351), (0.05945, -0.01437, 0.002497), (0.06188, -0.01447, 0.003262), (0.06474, -0.01457, 0.003531), (0.06761, 6.544e-08, 0.003262), (0.07003, 6.538e-08, 0.002497), (0.07166, 6.529e-08, 0.001351), (0.07223, 6.519e-08, -1.472e-08), (0.07166, 6.509e-08, -0.001351), (0.07003, 6.5e-08, -0.002497), (0.06761, 6.495e-08, -0.003262), (0.06474, 6.493e-08, -0.003531), (0.06188, 6.495e-08, -0.003262), (0.05945, 6.5e-08, -0.002497), (0.05783, 6.509e-08, -0.001351), (0.05726, 6.519e-08, -1.575e-08), (0.05783, 6.529e-08, 0.001351), (0.05945, 6.538e-08, 0.002497), (0.06188, 6.544e-08, 0.003262), (0.06474, 6.546e-08, 0.003531), (-0.05905, -0.02511, 0.003771), (-0.06006, -0.02732, 0.002886), (-0.06073, -0.0288, 0.001562), (-0.06097, -0.02932, -1.396e-08), (-0.06073, -0.0288, -0.001562), (-0.06006, -0.02732, -0.002886), (-0.05905, -0.02511, -0.003771), (-0.05787, -0.0225, -0.004081), (-0.05668, -0.0199, -0.003771), (-0.05567, -0.01769, -0.002886), (-0.055, -0.01621, -0.001562), (-0.05476, -0.01569, -1.521e-08), (-0.055, -0.01621, 0.001562), (-0.05567, -0.01769, 0.002886), (-0.05668, -0.0199, 0.003771), (-0.05787, -0.0225, 0.004081), (-3.725e-09, -0.0225, 0.004081), (-3.725e-09, -0.01964, 0.003771), (-3.725e-09, -0.01721, 0.002886), (-3.725e-09, -0.01559, 0.001562), (-3.725e-09, -0.01502, -1.539e-08), (-3.725e-09, -0.01559, -0.001562), (-3.725e-09, -0.01721, -0.002886), (-3.725e-09, -0.01964, -0.003771), (-3.725e-09, -0.0225, -0.004081), (-3.725e-09, -0.02537, -0.003771), (-3.725e-09, -0.0278, -0.002886), (-3.725e-09, -0.02942, -0.001562), (-3.725e-09, -0.02999, -1.391e-08), (-3.725e-09, -0.02942, 0.001562), (-3.725e-09, -0.0278, 0.002886), (-3.725e-09, -0.02537, 0.003771), (-0.06314, -0.02245, 0.003771), (-0.06484, -0.02418, 0.002886), (-0.06598, -0.02533, 0.001562), (-0.06638, -0.02574, -1.396e-08), (-0.06598, -0.02533, -0.001562), (-0.06484, -0.02418, -0.002886), (-0.06314, -0.02245, -0.003771), (-0.06113, -0.0204, -0.004081), (-0.05912, -0.01836, -0.003771), (-0.05742, -0.01663, -0.002886), (-0.05628, -0.01548, -0.001562), (-0.05588, -0.01507, -1.521e-08), (-0.05628, -0.01548, 0.001562), (-0.05742, -0.01663, 0.002886), (-0.05912, -0.01836, 0.003771), (-0.06113, -0.0204, 0.004081), (-0.06761, -0.01468, 0.003262), (-0.07003, -0.01477, 0.002497), (-0.07166, -0.01484, 0.001351), (-0.07223, -0.01486, -1.36e-08), (-0.07166, -0.01484, -0.001351), (-0.07003, -0.01477, -0.002497), (-0.06761, -0.01468, -0.003262), (-0.06474, -0.01457, -0.003531), (-0.06188, -0.01447, -0.003262), (-0.05945, -0.01437, -0.002497), (-0.05783, -0.01431, -0.001351), (-0.05726, -0.01429, -1.467e-08), (-0.05783, -0.01431, 0.001351), (-0.05945, -0.01437, 0.002497), (-0.06188, -0.01447, 0.003262), (-0.06474, -0.01457, 0.003531), (-0.06761, 6.544e-08, 0.003262), (-0.07003, 6.538e-08, 0.002497), (-0.07166, 6.529e-08, 0.001351), (-0.07223, 6.519e-08, -1.472e-08), (-0.07166, 6.509e-08, -0.001351), (-0.07003, 6.5e-08, -0.002497), (-0.06761, 6.495e-08, -0.003262), (-0.06474, 6.493e-08, -0.003531), (-0.06188, 6.495e-08, -0.003262), (-0.05945, 6.5e-08, -0.002497), (-0.05783, 6.509e-08, -0.001351), (-0.05726, 6.519e-08, -1.575e-08), (-0.05783, 6.529e-08, 0.001351), (-0.05945, 6.538e-08, 0.002497), (-0.06188, 6.544e-08, 0.003262), (-0.06474, 6.546e-08, 0.003531)], [], [(90, 89, 6, 5), (88, 87, 8, 7), (86, 85, 10, 9), (84, 83, 12, 11), (80, 95, 0, 15), (82, 81, 14, 13), (93, 92, 3, 2), (91, 90, 5, 4), (89, 88, 7, 6), (87, 86, 9, 8), (85, 84, 11, 10), (95, 94, 1, 0), (83, 82, 13, 12), (94, 93, 2, 1), (81, 80, 15, 14), (92, 91, 4, 3), (2, 3, 19, 18), (13, 14, 30, 29), (15, 0, 16, 31), (11, 12, 28, 27), (9, 10, 26, 25), (7, 8, 24, 23), (5, 6, 22, 21), (3, 4, 20, 19), (14, 15, 31, 30), (1, 2, 18, 17), (12, 13, 29, 28), (0, 1, 17, 16), (10, 11, 27, 26), (8, 9, 25, 24), (6, 7, 23, 22), (4, 5, 21, 20), (19, 20, 36, 35), (30, 31, 47, 46), (17, 18, 34, 33), (28, 29, 45, 44), (16, 17, 33, 32), (26, 27, 43, 42), (24, 25, 41, 40), (22, 23, 39, 38), (20, 21, 37, 36), (18, 19, 35, 34), (29, 30, 46, 45), (31, 16, 32, 47), (27, 28, 44, 43), (25, 26, 42, 41), (23, 24, 40, 39), (21, 22, 38, 37), (36, 37, 53, 52), (34, 35, 51, 50), (45, 46, 62, 61), (47, 32, 48, 63), (43, 44, 60, 59), (41, 42, 58, 57), (39, 40, 56, 55), (37, 38, 54, 53), (35, 36, 52, 51), (46, 47, 63, 62), (33, 34, 50, 49), (44, 45, 61, 60), (32, 33, 49, 48), (42, 43, 59, 58), (40, 41, 57, 56), (38, 39, 55, 54), (90, 69, 70, 89), (88, 71, 72, 87), (86, 73, 74, 85), (84, 75, 76, 83), (80, 79, 64, 95), (82, 77, 78, 81), (93, 66, 67, 92), (91, 68, 69, 90), (89, 70, 71, 88), (87, 72, 73, 86), (85, 74, 75, 84), (95, 64, 65, 94), (83, 76, 77, 82), (94, 65, 66, 93), (81, 78, 79, 80), (92, 67, 68, 91), (66, 98, 99, 67), (77, 109, 110, 78), (79, 111, 96, 64), (75, 107, 108, 76), (73, 105, 106, 74), (71, 103, 104, 72), (69, 101, 102, 70), (67, 99, 100, 68), (78, 110, 111, 79), (65, 97, 98, 66), (76, 108, 109, 77), (64, 96, 97, 65), (74, 106, 107, 75), (72, 104, 105, 73), (70, 102, 103, 71), (68, 100, 101, 69), (99, 115, 116, 100), (110, 126, 127, 111), (97, 113, 114, 98), (108, 124, 125, 109), (96, 112, 113, 97), (106, 122, 123, 107), (104, 120, 121, 105), (102, 118, 119, 103), (100, 116, 117, 101), (98, 114, 115, 99), (109, 125, 126, 110), (111, 127, 112, 96), (107, 123, 124, 108), (105, 121, 122, 106), (103, 119, 120, 104), (101, 117, 118, 102), (116, 132, 133, 117), (114, 130, 131, 115), (125, 141, 142, 126), (127, 143, 128, 112), (123, 139, 140, 124), (121, 137, 138, 122), (119, 135, 136, 120), (117, 133, 134, 118), (115, 131, 132, 116), (126, 142, 143, 127), (113, 129, 130, 114), (124, 140, 141, 125), (112, 128, 129, 113), (122, 138, 139, 123), (120, 136, 137, 121), (118, 134, 135, 119)])
me_handle_013.polygons.foreach_set('use_smooth', [True] * 128)
me_handle_013.materials.append(mat_handle_material_001)
me_handle_013.update()
me_handle_014 = bpy.data.meshes.new('Handle.014')
me_handle_014.from_pydata([(0.05905, -0.02511, 0.003771), (0.06006, -0.02732, 0.002886), (0.06073, -0.0288, 0.001562), (0.06097, -0.02932, -1.396e-08), (0.06073, -0.0288, -0.001562), (0.06006, -0.02732, -0.002886), (0.05905, -0.02511, -0.003771), (0.05787, -0.0225, -0.004081), (0.05668, -0.0199, -0.003771), (0.05567, -0.01769, -0.002886), (0.055, -0.01621, -0.001562), (0.05476, -0.01569, -1.521e-08), (0.055, -0.01621, 0.001562), (0.05567, -0.01769, 0.002886), (0.05668, -0.0199, 0.003771), (0.05787, -0.0225, 0.004081), (0.06314, -0.02245, 0.003771), (0.06484, -0.02418, 0.002886), (0.06598, -0.02533, 0.001562), (0.06638, -0.02574, -1.396e-08), (0.06598, -0.02533, -0.001562), (0.06484, -0.02418, -0.002886), (0.06314, -0.02245, -0.003771), (0.06113, -0.0204, -0.004081), (0.05912, -0.01836, -0.003771), (0.05742, -0.01663, -0.002886), (0.05628, -0.01548, -0.001562), (0.05588, -0.01507, -1.521e-08), (0.05628, -0.01548, 0.001562), (0.05742, -0.01663, 0.002886), (0.05912, -0.01836, 0.003771), (0.06113, -0.0204, 0.004081), (0.06761, -0.01468, 0.003262), (0.07003, -0.01477, 0.002497), (0.07166, -0.01484, 0.001351), (0.07223, -0.01486, -1.36e-08), (0.07166, -0.01484, -0.001351), (0.07003, -0.01477, -0.002497), (0.06761, -0.01468, -0.003262), (0.06474, -0.01457, -0.003531), (0.06188, -0.01447, -0.003262), (0.05945, -0.01437, -0.002497), (0.05783, -0.01431, -0.001351), (0.05726, -0.01429, -1.467e-08), (0.05783, -0.01431, 0.001351), (0.05945, -0.01437, 0.002497), (0.06188, -0.01447, 0.003262), (0.06474, -0.01457, 0.003531), (0.06761, 6.544e-08, 0.003262), (0.07003, 6.538e-08, 0.002497), (0.07166, 6.529e-08, 0.001351), (0.07223, 6.519e-08, -1.472e-08), (0.07166, 6.509e-08, -0.001351), (0.07003, 6.5e-08, -0.002497), (0.06761, 6.495e-08, -0.003262), (0.06474, 6.493e-08, -0.003531), (0.06188, 6.495e-08, -0.003262), (0.05945, 6.5e-08, -0.002497), (0.05783, 6.509e-08, -0.001351), (0.05726, 6.519e-08, -1.575e-08), (0.05783, 6.529e-08, 0.001351), (0.05945, 6.538e-08, 0.002497), (0.06188, 6.544e-08, 0.003262), (0.06474, 6.546e-08, 0.003531), (-0.05905, -0.02511, 0.003771), (-0.06006, -0.02732, 0.002886), (-0.06073, -0.0288, 0.001562), (-0.06097, -0.02932, -1.396e-08), (-0.06073, -0.0288, -0.001562), (-0.06006, -0.02732, -0.002886), (-0.05905, -0.02511, -0.003771), (-0.05787, -0.0225, -0.004081), (-0.05668, -0.0199, -0.003771), (-0.05567, -0.01769, -0.002886), (-0.055, -0.01621, -0.001562), (-0.05476, -0.01569, -1.521e-08), (-0.055, -0.01621, 0.001562), (-0.05567, -0.01769, 0.002886), (-0.05668, -0.0199, 0.003771), (-0.05787, -0.0225, 0.004081), (-3.725e-09, -0.0225, 0.004081), (-3.725e-09, -0.01964, 0.003771), (-3.725e-09, -0.01721, 0.002886), (-3.725e-09, -0.01559, 0.001562), (-3.725e-09, -0.01502, -1.539e-08), (-3.725e-09, -0.01559, -0.001562), (-3.725e-09, -0.01721, -0.002886), (-3.725e-09, -0.01964, -0.003771), (-3.725e-09, -0.0225, -0.004081), (-3.725e-09, -0.02537, -0.003771), (-3.725e-09, -0.0278, -0.002886), (-3.725e-09, -0.02942, -0.001562), (-3.725e-09, -0.02999, -1.391e-08), (-3.725e-09, -0.02942, 0.001562), (-3.725e-09, -0.0278, 0.002886), (-3.725e-09, -0.02537, 0.003771), (-0.06314, -0.02245, 0.003771), (-0.06484, -0.02418, 0.002886), (-0.06598, -0.02533, 0.001562), (-0.06638, -0.02574, -1.396e-08), (-0.06598, -0.02533, -0.001562), (-0.06484, -0.02418, -0.002886), (-0.06314, -0.02245, -0.003771), (-0.06113, -0.0204, -0.004081), (-0.05912, -0.01836, -0.003771), (-0.05742, -0.01663, -0.002886), (-0.05628, -0.01548, -0.001562), (-0.05588, -0.01507, -1.521e-08), (-0.05628, -0.01548, 0.001562), (-0.05742, -0.01663, 0.002886), (-0.05912, -0.01836, 0.003771), (-0.06113, -0.0204, 0.004081), (-0.06761, -0.01468, 0.003262), (-0.07003, -0.01477, 0.002497), (-0.07166, -0.01484, 0.001351), (-0.07223, -0.01486, -1.36e-08), (-0.07166, -0.01484, -0.001351), (-0.07003, -0.01477, -0.002497), (-0.06761, -0.01468, -0.003262), (-0.06474, -0.01457, -0.003531), (-0.06188, -0.01447, -0.003262), (-0.05945, -0.01437, -0.002497), (-0.05783, -0.01431, -0.001351), (-0.05726, -0.01429, -1.467e-08), (-0.05783, -0.01431, 0.001351), (-0.05945, -0.01437, 0.002497), (-0.06188, -0.01447, 0.003262), (-0.06474, -0.01457, 0.003531), (-0.06761, 6.544e-08, 0.003262), (-0.07003, 6.538e-08, 0.002497), (-0.07166, 6.529e-08, 0.001351), (-0.07223, 6.519e-08, -1.472e-08), (-0.07166, 6.509e-08, -0.001351), (-0.07003, 6.5e-08, -0.002497), (-0.06761, 6.495e-08, -0.003262), (-0.06474, 6.493e-08, -0.003531), (-0.06188, 6.495e-08, -0.003262), (-0.05945, 6.5e-08, -0.002497), (-0.05783, 6.509e-08, -0.001351), (-0.05726, 6.519e-08, -1.575e-08), (-0.05783, 6.529e-08, 0.001351), (-0.05945, 6.538e-08, 0.002497), (-0.06188, 6.544e-08, 0.003262), (-0.06474, 6.546e-08, 0.003531)], [], [(90, 89, 6, 5), (88, 87, 8, 7), (86, 85, 10, 9), (84, 83, 12, 11), (80, 95, 0, 15), (82, 81, 14, 13), (93, 92, 3, 2), (91, 90, 5, 4), (89, 88, 7, 6), (87, 86, 9, 8), (85, 84, 11, 10), (95, 94, 1, 0), (83, 82, 13, 12), (94, 93, 2, 1), (81, 80, 15, 14), (92, 91, 4, 3), (2, 3, 19, 18), (13, 14, 30, 29), (15, 0, 16, 31), (11, 12, 28, 27), (9, 10, 26, 25), (7, 8, 24, 23), (5, 6, 22, 21), (3, 4, 20, 19), (14, 15, 31, 30), (1, 2, 18, 17), (12, 13, 29, 28), (0, 1, 17, 16), (10, 11, 27, 26), (8, 9, 25, 24), (6, 7, 23, 22), (4, 5, 21, 20), (19, 20, 36, 35), (30, 31, 47, 46), (17, 18, 34, 33), (28, 29, 45, 44), (16, 17, 33, 32), (26, 27, 43, 42), (24, 25, 41, 40), (22, 23, 39, 38), (20, 21, 37, 36), (18, 19, 35, 34), (29, 30, 46, 45), (31, 16, 32, 47), (27, 28, 44, 43), (25, 26, 42, 41), (23, 24, 40, 39), (21, 22, 38, 37), (36, 37, 53, 52), (34, 35, 51, 50), (45, 46, 62, 61), (47, 32, 48, 63), (43, 44, 60, 59), (41, 42, 58, 57), (39, 40, 56, 55), (37, 38, 54, 53), (35, 36, 52, 51), (46, 47, 63, 62), (33, 34, 50, 49), (44, 45, 61, 60), (32, 33, 49, 48), (42, 43, 59, 58), (40, 41, 57, 56), (38, 39, 55, 54), (90, 69, 70, 89), (88, 71, 72, 87), (86, 73, 74, 85), (84, 75, 76, 83), (80, 79, 64, 95), (82, 77, 78, 81), (93, 66, 67, 92), (91, 68, 69, 90), (89, 70, 71, 88), (87, 72, 73, 86), (85, 74, 75, 84), (95, 64, 65, 94), (83, 76, 77, 82), (94, 65, 66, 93), (81, 78, 79, 80), (92, 67, 68, 91), (66, 98, 99, 67), (77, 109, 110, 78), (79, 111, 96, 64), (75, 107, 108, 76), (73, 105, 106, 74), (71, 103, 104, 72), (69, 101, 102, 70), (67, 99, 100, 68), (78, 110, 111, 79), (65, 97, 98, 66), (76, 108, 109, 77), (64, 96, 97, 65), (74, 106, 107, 75), (72, 104, 105, 73), (70, 102, 103, 71), (68, 100, 101, 69), (99, 115, 116, 100), (110, 126, 127, 111), (97, 113, 114, 98), (108, 124, 125, 109), (96, 112, 113, 97), (106, 122, 123, 107), (104, 120, 121, 105), (102, 118, 119, 103), (100, 116, 117, 101), (98, 114, 115, 99), (109, 125, 126, 110), (111, 127, 112, 96), (107, 123, 124, 108), (105, 121, 122, 106), (103, 119, 120, 104), (101, 117, 118, 102), (116, 132, 133, 117), (114, 130, 131, 115), (125, 141, 142, 126), (127, 143, 128, 112), (123, 139, 140, 124), (121, 137, 138, 122), (119, 135, 136, 120), (117, 133, 134, 118), (115, 131, 132, 116), (126, 142, 143, 127), (113, 129, 130, 114), (124, 140, 141, 125), (112, 128, 129, 113), (122, 138, 139, 123), (120, 136, 137, 121), (118, 134, 135, 119)])
me_handle_014.polygons.foreach_set('use_smooth', [True] * 128)
me_handle_014.materials.append(mat_handle_material_001)
me_handle_014.update()
me_drawer_003 = bpy.data.meshes.new('Drawer.003')
me_drawer_003.from_pydata([(0.0, 0.0, 0.0), (0.0, -0.018, 0.0), (0.0, -0.018, 0.2323), (0.0, 0.0, 0.2323), (0.6, 0.0, 0.0), (0.6, -0.018, 0.0), (0.6, -0.018, 0.2323), (0.6, 0.0, 0.2323), (0.018, 0.0, 0.018), (0.018, 0.572, 0.018), (0.582, 0.572, 0.018), (0.582, 0.0, 0.018), (0.036, 0.0, 0.018), (0.036, 0.554, 0.018), (0.564, 0.554, 0.018), (0.564, 0.0, 0.018), (0.018, 0.0, 0.1626), (0.018, 0.572, 0.1626), (0.582, 0.572, 0.1626), (0.582, 0.0, 0.1626), (0.036, 0.0, 0.1626), (0.036, 0.554, 0.1626), (0.564, 0.554, 0.1626), (0.564, 0.0, 0.1626)], [], [(0, 1, 2, 3), (4, 7, 6, 5), (0, 3, 7, 4), (0, 4, 5, 1), (3, 2, 6, 7), (1, 5, 6, 2), (8, 9, 13, 12), (13, 9, 10, 14), (14, 10, 11, 15), (12, 13, 14, 15), (16, 20, 21, 17), (21, 22, 18, 17), (22, 23, 19, 18), (8, 16, 17, 9), (9, 17, 18, 10), (10, 18, 19, 11), (12, 13, 21, 20), (13, 14, 22, 21), (14, 15, 23, 22)])
me_drawer_003.materials.append(mat_drawer_material_001)
me_drawer_003.update()
me_drawer_004 = bpy.data.meshes.new('Drawer.004')
me_drawer_004.from_pydata([(0.0, 0.0, 0.0), (0.0, -0.018, 0.0), (0.0, -0.018, 0.2323), (0.0, 0.0, 0.2323), (0.6, 0.0, 0.0), (0.6, -0.018, 0.0), (0.6, -0.018, 0.2323), (0.6, 0.0, 0.2323), (0.018, 0.0, 0.018), (0.018, 0.572, 0.018), (0.582, 0.572, 0.018), (0.582, 0.0, 0.018), (0.036, 0.0, 0.018), (0.036, 0.554, 0.018), (0.564, 0.554, 0.018), (0.564, 0.0, 0.018), (0.018, 0.0, 0.1626), (0.018, 0.572, 0.1626), (0.582, 0.572, 0.1626), (0.582, 0.0, 0.1626), (0.036, 0.0, 0.1626), (0.036, 0.554, 0.1626), (0.564, 0.554, 0.1626), (0.564, 0.0, 0.1626)], [], [(0, 1, 2, 3), (4, 7, 6, 5), (0, 3, 7, 4), (0, 4, 5, 1), (3, 2, 6, 7), (1, 5, 6, 2), (8, 9, 13, 12), (13, 9, 10, 14), (14, 10, 11, 15), (12, 13, 14, 15), (16, 20, 21, 17), (21, 22, 18, 17), (22, 23, 19, 18), (8, 16, 17, 9), (9, 17, 18, 10), (10, 18, 19, 11), (12, 13, 21, 20), (13, 14, 22, 21), (14, 15, 23, 22)])
me_drawer_004.materials.append(mat_drawer_material_001)
me_drawer_004.update()
me_drawer_005 = bpy.data.meshes.new('Drawer.005')
me_drawer_005.from_pydata([(0.0, 0.0, 0.0), (0.0, -0.018, 0.0), (0.0, -0.018, 0.2323), (0.0, 0.0, 0.2323), (0.6, 0.0, 0.0), (0.6, -0.018, 0.0), (0.6, -0.018, 0.2323), (0.6, 0.0, 0.2323), (0.018, 0.0, 0.018), (0.018, 0.572, 0.018), (0.582, 0.572, 0.018), (0.582, 0.0, 0.018), (0.036, 0.0, 0.018), (0.036, 0.554, 0.018), (0.564, 0.554, 0.018), (0.564, 0.0, 0.018), (0.018, 0.0, 0.1626), (0.018, 0.572, 0.1626), (0.582, 0.572, 0.1626), (0.582, 0.0, 0.1626), (0.036, 0.0, 0.1626), (0.036, 0.554, 0.1626), (0.564, 0.554, 0.1626), (0.564, 0.0, 0.1626)], [], [(0, 1, 2, 3), (4, 7, 6, 5), (0, 3, 7, 4), (0, 4, 5, 1), (3, 2, 6, 7), (1, 5, 6, 2), (8, 9, 13, 12), (13, 9, 10, 14), (14, 10, 11, 15), (12, 13, 14, 15), (16, 20, 21, 17), (21, 22, 18, 17), (22, 23, 19, 18), (8, 16, 17, 9), (9, 17, 18, 10), (10, 18, 19, 11), (12, 13, 21, 20), (13, 14, 22, 21), (14, 15, 23, 22)])
me_drawer_005.materials.append(mat_drawer_material_001)
me_drawer_005.update()
me_countertop4_001 = bpy.data.meshes.new('Countertop4.001')
me_countertop4_001.from_pydata([(0.0, 0.0, 0.0), (0.0, -0.62, 0.0), (0.0, -0.62, 0.02), (0.0, 0.0, 0.02), (0.6, 0.0, 0.0), (0.6, -0.62, 0.0), (0.6, -0.62, 0.02), (0.6, 0.0, 0.02), (0.0, 0.0, 0.02), (0.0, -0.02, 0.02), (0.0, -0.02, 0.07), (0.0, 0.0, 0.07), (0.6, 0.0, 0.02), (0.6, -0.02, 0.02), (0.6, -0.02, 0.07), (0.6, 0.0, 0.07)], [], [(0, 1, 2, 3), (4, 5, 6, 7), (0, 4, 7, 3), (0, 1, 5, 4), (3, 2, 6, 7), (1, 5, 6, 2), (8, 9, 10, 11), (12, 13, 14, 15), (8, 12, 15, 11), (8, 9, 13, 12), (11, 10, 14, 15), (9, 13, 14, 10)])
me_countertop4_001.materials.append(mat_countertop_material_001)
me_countertop4_001.update()
me_countertop3_001 = bpy.data.meshes.new('Countertop3.001')
me_countertop3_001.from_pydata([(0.0, 0.0, 0.0), (0.0, -0.62, 0.0), (0.0, -0.62, 0.02), (0.0, 0.0, 0.02), (0.6, 0.0, 0.0), (0.6, -0.62, 0.0), (0.6, -0.62, 0.02), (0.6, 0.0, 0.02), (0.0, 0.0, 0.02), (0.0, -0.02, 0.02), (0.0, -0.02, 0.07), (0.0, 0.0, 0.07), (0.6, 0.0, 0.02), (0.6, -0.02, 0.02), (0.6, -0.02, 0.07), (0.6, 0.0, 0.07)], [], [(0, 1, 2, 3), (4, 5, 6, 7), (0, 4, 7, 3), (0, 1, 5, 4), (3, 2, 6, 7), (1, 5, 6, 2), (8, 9, 10, 11), (12, 13, 14, 15), (8, 12, 15, 11), (8, 9, 13, 12), (11, 10, 14, 15), (9, 13, 14, 10)])
me_countertop3_001.materials.append(mat_countertop_material_001)
me_countertop3_001.update()
me_countertop2_001 = bpy.data.meshes.new('Countertop2.001')
me_countertop2_001.from_pydata([(0.0, 0.0, 0.0), (0.0, -0.62, 0.0), (0.0, -0.62, 0.02), (0.0, 0.0, 0.02), (0.6, 0.0, 0.0), (0.6, -0.62, 0.0), (0.6, -0.62, 0.02), (0.6, 0.0, 0.02), (0.0, 0.0, 0.02), (0.0, -0.02, 0.02), (0.0, -0.02, 0.07), (0.0, 0.0, 0.07), (0.6, 0.0, 0.02), (0.6, -0.02, 0.02), (0.6, -0.02, 0.07), (0.6, 0.0, 0.07)], [], [(0, 1, 2, 3), (4, 5, 6, 7), (0, 4, 7, 3), (0, 1, 5, 4), (3, 2, 6, 7), (1, 5, 6, 2), (8, 9, 10, 11), (12, 13, 14, 15), (8, 12, 15, 11), (8, 9, 13, 12), (11, 10, 14, 15), (9, 13, 14, 10)])
me_countertop2_001.materials.append(mat_countertop_material_001)
me_countertop2_001.update()
me_countertop1_001 = bpy.data.meshes.new('Countertop1.001')
me_countertop1_001.from_pydata([(0.0, 0.0, 0.0), (0.0, -0.62, 0.0), (0.0, -0.62, 0.02), (0.0, 0.0, 0.02), (0.6, 0.0, 0.0), (0.6, -0.62, 0.0), (0.6, -0.62, 0.02), (0.6, 0.0, 0.02), (0.0, 0.0, 0.02), (0.0, -0.02, 0.02), (0.0, -0.02, 0.07), (0.0, 0.0, 0.07), (0.6, 0.0, 0.02), (0.6, -0.02, 0.02), (0.6, -0.02, 0.07), (0.6, 0.0, 0.07)], [], [(0, 1, 2, 3), (4, 5, 6, 7), (0, 4, 7, 3), (0, 1, 5, 4), (3, 2, 6, 7), (1, 5, 6, 2), (8, 9, 10, 11), (12, 13, 14, 15), (8, 12, 15, 11), (8, 9, 13, 12), (11, 10, 14, 15), (9, 13, 14, 10)])
me_countertop1_001.materials.append(mat_countertop_material_001)
me_countertop1_001.update()
me_cabinet4_002 = bpy.data.meshes.new('Cabinet4.002')
me_cabinet4_002.from_pydata([(0.0, 0.0, 0.0), (0.0, -0.35, 0.0), (0.0, -0.35, 0.7), (0.0, 0.0, 0.7), (0.6, 0.0, 0.0), (0.6, -0.35, 0.0), (0.6, -0.35, 0.7), (0.6, 0.0, 0.7), (0.018, -0.018, 0.018), (0.018, -0.35, 0.018), (0.018, -0.35, 0.682), (0.018, -0.018, 0.682), (0.582, -0.018, 0.018), (0.582, -0.35, 0.018), (0.582, -0.35, 0.682), (0.582, -0.018, 0.682), (0.018, -0.018, 0.35), (0.018, -0.35, 0.35), (0.018, -0.35, 0.332), (0.018, -0.018, 0.332), (0.582, -0.018, 0.35), (0.582, -0.35, 0.35), (0.582, -0.35, 0.332), (0.582, -0.018, 0.332)], [], [(0, 1, 2, 3), (4, 7, 6, 5), (0, 3, 7, 4), (0, 4, 5, 1), (3, 2, 6, 7), (8, 11, 10, 9), (12, 13, 14, 15), (8, 12, 15, 11), (8, 9, 13, 12), (11, 15, 14, 10), (1, 9, 10, 2), (2, 10, 14, 6), (6, 14, 13, 5), (5, 13, 9, 1), (16, 19, 18, 17), (20, 21, 22, 23), (16, 20, 23, 19), (16, 17, 21, 20), (19, 23, 22, 18), (17, 18, 22, 21)])
me_cabinet4_002.materials.append(mat_cabinet_material_001)
me_cabinet4_002.update()
me_cabinet4_003 = bpy.data.meshes.new('Cabinet4.003')
me_cabinet4_003.from_pydata([(0.0, 0.0, 0.0), (0.0, -0.59, 0.0), (0.0, -0.59, 0.7), (0.0, 0.0, 0.7), (0.6, 0.0, 0.0), (0.6, -0.59, 0.0), (0.6, -0.59, 0.7), (0.6, 0.0, 0.7), (0.018, -0.018, 0.018), (0.018, -0.59, 0.018), (0.018, -0.59, 0.682), (0.018, -0.018, 0.682), (0.582, -0.018, 0.018), (0.582, -0.59, 0.018), (0.582, -0.59, 0.682), (0.582, -0.018, 0.682)], [], [(0, 1, 2, 3), (4, 7, 6, 5), (0, 3, 7, 4), (0, 4, 5, 1), (3, 2, 6, 7), (8, 11, 10, 9), (12, 13, 14, 15), (8, 12, 15, 11), (8, 9, 13, 12), (11, 15, 14, 10), (1, 9, 10, 2), (2, 10, 14, 6), (6, 14, 13, 5), (5, 13, 9, 1)])
me_cabinet4_003.materials.append(mat_cabinet_material_001)
me_cabinet4_003.update()
me_cabinet3_door_002 = bpy.data.meshes.new('Cabinet3_Door.002')
me_cabinet3_door_002.from_pydata([(0.0, 0.0, 0.0), (0.0, -0.018, 0.0), (0.0, -0.018, 0.698), (0.0, 0.0, 0.698), (-0.599, 0.0, 0.0), (-0.599, -0.018, 0.0), (-0.599, -0.018, 0.698), (-0.599, 0.0, 0.698), (-0.0599, 0.0, 0.0698), (-0.0599, -0.018, 0.0698), (-0.0599, -0.018, 0.6282), (-0.0599, 0.0, 0.6282), (-0.5391, 0.0, 0.0698), (-0.5391, -0.018, 0.0698), (-0.5391, -0.018, 0.6282), (-0.5391, 0.0, 0.6282)], [], [(0, 3, 2, 1), (4, 5, 6, 7), (0, 1, 5, 4), (3, 7, 6, 2), (8, 9, 10, 11), (12, 15, 14, 13), (8, 11, 15, 12), (10, 14, 15, 11), (8, 12, 13, 9), (1, 2, 10, 9), (5, 13, 14, 6), (6, 14, 10, 2), (5, 1, 9, 13), (0, 8, 11, 3), (12, 4, 7, 15), (4, 12, 8, 0), (11, 15, 7, 3)])
me_cabinet3_door_002.polygons.foreach_set('material_index', [0, 0, 0, 0, 0, 0, 1, 0, 0, 0, 0, 0, 0, 0, 0, 0, 0])
me_cabinet3_door_002.materials.append(mat_door_material_001)
me_cabinet3_door_002.materials.append(mat_doorglass_material_001)
me_cabinet3_door_002.update()
me_cabinet3_door_003 = bpy.data.meshes.new('Cabinet3_Door.003')
me_cabinet3_door_003.from_pydata([(0.0, 0.0, 0.0), (0.0, -0.018, 0.0), (0.0, -0.018, 0.698), (0.0, 0.0, 0.698), (-0.599, 0.0, 0.0), (-0.599, -0.018, 0.0), (-0.599, -0.018, 0.698), (-0.599, 0.0, 0.698)], [], [(0, 3, 2, 1), (4, 5, 6, 7), (0, 1, 5, 4), (3, 7, 6, 2), (0, 4, 7, 3), (1, 2, 6, 5)])
me_cabinet3_door_003.materials.append(mat_door_material_001)
me_cabinet3_door_003.update()
me_cabinet3_003 = bpy.data.meshes.new('Cabinet3.003')
me_cabinet3_003.from_pydata([(0.0, 0.0, 0.0), (0.0, -0.59, 0.0), (0.0, -0.59, 0.7), (0.0, 0.0, 0.7), (0.6, 0.0, 0.0), (0.6, -0.59, 0.0), (0.6, -0.59, 0.7), (0.6, 0.0, 0.7), (0.018, -0.018, 0.018), (0.018, -0.59, 0.018), (0.018, -0.59, 0.682), (0.018, -0.018, 0.682), (0.582, -0.018, 0.018), (0.582, -0.59, 0.018), (0.582, -0.59, 0.682), (0.582, -0.018, 0.682), (0.018, -0.018, 0.35), (0.018, -0.59, 0.35), (0.018, -0.59, 0.332), (0.018, -0.018, 0.332), (0.582, -0.018, 0.35), (0.582, -0.59, 0.35), (0.582, -0.59, 0.332), (0.582, -0.018, 0.332)], [], [(0, 1, 2, 3), (4, 7, 6, 5), (0, 3, 7, 4), (0, 4, 5, 1), (3, 2, 6, 7), (8, 11, 10, 9), (12, 13, 14, 15), (8, 12, 15, 11), (8, 9, 13, 12), (11, 15, 14, 10), (1, 9, 10, 2), (2, 10, 14, 6), (6, 14, 13, 5), (5, 13, 9, 1), (16, 19, 18, 17), (20, 21, 22, 23), (16, 20, 23, 19), (16, 17, 21, 20), (19, 23, 22, 18), (17, 18, 22, 21)])
me_cabinet3_003.materials.append(mat_cabinet_material_001)
me_cabinet3_003.update()
me_cabinet3_002 = bpy.data.meshes.new('Cabinet3.002')
me_cabinet3_002.from_pydata([(0.0, 0.0, 0.0), (0.0, -0.35, 0.0), (0.0, -0.35, 0.7), (0.0, 0.0, 0.7), (0.6, 0.0, 0.0), (0.6, -0.35, 0.0), (0.6, -0.35, 0.7), (0.6, 0.0, 0.7), (0.018, -0.018, 0.018), (0.018, -0.35, 0.018), (0.018, -0.35, 0.682), (0.018, -0.018, 0.682), (0.582, -0.018, 0.018), (0.582, -0.35, 0.018), (0.582, -0.35, 0.682), (0.582, -0.018, 0.682), (0.018, -0.018, 0.35), (0.018, -0.35, 0.35), (0.018, -0.35, 0.332), (0.018, -0.018, 0.332), (0.582, -0.018, 0.35), (0.582, -0.35, 0.35), (0.582, -0.35, 0.332), (0.582, -0.018, 0.332)], [], [(0, 1, 2, 3), (4, 7, 6, 5), (0, 3, 7, 4), (0, 4, 5, 1), (3, 2, 6, 7), (8, 11, 10, 9), (12, 13, 14, 15), (8, 12, 15, 11), (8, 9, 13, 12), (11, 15, 14, 10), (1, 9, 10, 2), (2, 10, 14, 6), (6, 14, 13, 5), (5, 13, 9, 1), (16, 19, 18, 17), (20, 21, 22, 23), (16, 20, 23, 19), (16, 17, 21, 20), (19, 23, 22, 18), (17, 18, 22, 21)])
me_cabinet3_002.materials.append(mat_cabinet_material_001)
me_cabinet3_002.update()
me_cabinet2_door_r_001 = bpy.data.meshes.new('Cabinet2_Door_R.001')
me_cabinet2_door_r_001.from_pydata([(0.0, 0.0, 0.0), (0.0, -0.018, 0.0), (0.0, -0.018, 0.698), (0.0, 0.0, 0.698), (-0.2995, 0.0, 0.0), (-0.2995, -0.018, 0.0), (-0.2995, -0.018, 0.698), (-0.2995, 0.0, 0.698)], [], [(0, 3, 2, 1), (4, 5, 6, 7), (0, 1, 5, 4), (3, 7, 6, 2), (0, 4, 7, 3), (1, 2, 6, 5)])
me_cabinet2_door_r_001.materials.append(mat_door_material_001)
me_cabinet2_door_r_001.update()
me_cabinet2_door_l_001 = bpy.data.meshes.new('Cabinet2_Door_L.001')
me_cabinet2_door_l_001.from_pydata([(0.0, 0.0, 0.0), (0.0, -0.018, 0.0), (0.0, -0.018, 0.698), (0.0, 0.0, 0.698), (0.2995, 0.0, 0.0), (0.2995, -0.018, 0.0), (0.2995, -0.018, 0.698), (0.2995, 0.0, 0.698)], [], [(0, 1, 2, 3), (4, 7, 6, 5), (0, 4, 5, 1), (3, 2, 6, 7), (0, 3, 7, 4), (1, 5, 6, 2)])
me_cabinet2_door_l_001.materials.append(mat_door_material_001)
me_cabinet2_door_l_001.update()
me_cabinet2_door_001 = bpy.data.meshes.new('Cabinet2_Door.001')
me_cabinet2_door_001.from_pydata([(0.0, 0.0, 0.0), (0.0, -0.018, 0.0), (0.0, -0.018, 0.698), (0.0, 0.0, 0.698), (-0.599, 0.0, 0.0), (-0.599, -0.018, 0.0), (-0.599, -0.018, 0.698), (-0.599, 0.0, 0.698), (-0.0599, 0.0, 0.0698), (-0.0599, -0.018, 0.0698), (-0.0599, -0.018, 0.6282), (-0.0599, 0.0, 0.6282), (-0.5391, 0.0, 0.0698), (-0.5391, -0.018, 0.0698), (-0.5391, -0.018, 0.6282), (-0.5391, 0.0, 0.6282)], [], [(0, 3, 2, 1), (4, 5, 6, 7), (0, 1, 5, 4), (3, 7, 6, 2), (8, 9, 10, 11), (12, 15, 14, 13), (8, 11, 15, 12), (10, 14, 15, 11), (8, 12, 13, 9), (1, 2, 10, 9), (5, 13, 14, 6), (6, 14, 10, 2), (5, 1, 9, 13), (0, 8, 11, 3), (12, 4, 7, 15), (4, 12, 8, 0), (11, 15, 7, 3)])
me_cabinet2_door_001.polygons.foreach_set('material_index', [0, 0, 0, 0, 0, 0, 1, 0, 0, 0, 0, 0, 0, 0, 0, 0, 0])
me_cabinet2_door_001.materials.append(mat_door_material_001)
me_cabinet2_door_001.materials.append(mat_doorglass_material_001)
me_cabinet2_door_001.update()
me_cabinet2_003 = bpy.data.meshes.new('Cabinet2.003')
me_cabinet2_003.from_pydata([(0.0, 0.0, 0.0), (0.0, -0.59, 0.0), (0.0, -0.59, 0.7), (0.0, 0.0, 0.7), (0.6, 0.0, 0.0), (0.6, -0.59, 0.0), (0.6, -0.59, 0.7), (0.6, 0.0, 0.7), (0.018, -0.018, 0.018), (0.018, -0.59, 0.018), (0.018, -0.59, 0.682), (0.018, -0.018, 0.682), (0.582, -0.018, 0.018), (0.582, -0.59, 0.018), (0.582, -0.59, 0.682), (0.582, -0.018, 0.682)], [], [(0, 1, 2, 3), (4, 7, 6, 5), (0, 3, 7, 4), (0, 4, 5, 1), (3, 2, 6, 7), (8, 11, 10, 9), (12, 13, 14, 15), (8, 12, 15, 11), (8, 9, 13, 12), (11, 15, 14, 10), (1, 9, 10, 2), (2, 10, 14, 6), (6, 14, 13, 5), (5, 13, 9, 1)])
me_cabinet2_003.materials.append(mat_cabinet_material_001)
me_cabinet2_003.update()
me_cabinet2_002 = bpy.data.meshes.new('Cabinet2.002')
me_cabinet2_002.from_pydata([(0.0, 0.0, 0.0), (0.0, -0.35, 0.0), (0.0, -0.35, 0.7), (0.0, 0.0, 0.7), (0.6, 0.0, 0.0), (0.6, -0.35, 0.0), (0.6, -0.35, 0.7), (0.6, 0.0, 0.7), (0.018, -0.018, 0.018), (0.018, -0.35, 0.018), (0.018, -0.35, 0.682), (0.018, -0.018, 0.682), (0.582, -0.018, 0.018), (0.582, -0.35, 0.018), (0.582, -0.35, 0.682), (0.582, -0.018, 0.682)], [], [(0, 1, 2, 3), (4, 7, 6, 5), (0, 3, 7, 4), (0, 4, 5, 1), (3, 2, 6, 7), (8, 11, 10, 9), (12, 13, 14, 15), (8, 12, 15, 11), (8, 9, 13, 12), (11, 15, 14, 10), (1, 9, 10, 2), (2, 10, 14, 6), (6, 14, 13, 5), (5, 13, 9, 1)])
me_cabinet2_002.materials.append(mat_cabinet_material_001)
me_cabinet2_002.update()
me_cabinet1_door_004 = bpy.data.meshes.new('Cabinet1_Door.004')
me_cabinet1_door_004.from_pydata([(0.0, 0.0, 0.0), (0.0, -0.018, 0.0), (0.0, -0.018, 0.698), (0.0, 0.0, 0.698), (-0.599, 0.0, 0.0), (-0.599, -0.018, 0.0), (-0.599, -0.018, 0.698), (-0.599, 0.0, 0.698)], [], [(0, 3, 2, 1), (4, 5, 6, 7), (0, 1, 5, 4), (3, 7, 6, 2), (0, 4, 7, 3), (1, 2, 6, 5)])
me_cabinet1_door_004.materials.append(mat_door_material_001)
me_cabinet1_door_004.update()
me_cabinet1_door_001 = bpy.data.meshes.new('Cabinet1_Door.001')
me_cabinet1_door_001.from_pydata([(0.0, 0.0, 0.0), (0.0, -0.018, 0.0), (0.0, -0.018, 0.698), (0.0, 0.0, 0.698), (-0.599, 0.0, 0.0), (-0.599, -0.018, 0.0), (-0.599, -0.018, 0.698), (-0.599, 0.0, 0.698)], [], [(0, 3, 2, 1), (4, 5, 6, 7), (0, 1, 5, 4), (3, 7, 6, 2), (0, 4, 7, 3), (1, 2, 6, 5)])
me_cabinet1_door_001.materials.append(mat_door_material_001)
me_cabinet1_door_001.update()
me_cabinet1_004 = bpy.data.meshes.new('Cabinet1.004')
me_cabinet1_004.from_pydata([(0.0, 0.0, 0.0), (0.0, -0.59, 0.0), (0.0, -0.59, 0.7), (0.0, 0.0, 0.7), (0.6, 0.0, 0.0), (0.6, -0.59, 0.0), (0.6, -0.59, 0.7), (0.6, 0.0, 0.7), (0.018, -0.018, 0.018), (0.018, -0.59, 0.018), (0.018, -0.59, 0.682), (0.018, -0.018, 0.682), (0.582, -0.018, 0.018), (0.582, -0.59, 0.018), (0.582, -0.59, 0.682), (0.582, -0.018, 0.682), (0.018, -0.018, 0.35), (0.018, -0.59, 0.35), (0.018, -0.59, 0.332), (0.018, -0.018, 0.332), (0.582, -0.018, 0.35), (0.582, -0.59, 0.35), (0.582, -0.59, 0.332), (0.582, -0.018, 0.332)], [], [(0, 1, 2, 3), (4, 7, 6, 5), (0, 3, 7, 4), (0, 4, 5, 1), (3, 2, 6, 7), (8, 11, 10, 9), (12, 13, 14, 15), (8, 12, 15, 11), (8, 9, 13, 12), (11, 15, 14, 10), (1, 9, 10, 2), (2, 10, 14, 6), (6, 14, 13, 5), (5, 13, 9, 1), (16, 19, 18, 17), (20, 21, 22, 23), (16, 20, 23, 19), (16, 17, 21, 20), (19, 23, 22, 18), (17, 18, 22, 21)])
me_cabinet1_004.materials.append(mat_cabinet_material_001)
me_cabinet1_004.update()
me_cabinet1_001 = bpy.data.meshes.new('Cabinet1.001')
me_cabinet1_001.from_pydata([(0.0, 0.0, 0.0), (0.0, -0.35, 0.0), (0.0, -0.35, 0.7), (0.0, 0.0, 0.7), (0.6, 0.0, 0.0), (0.6, -0.35, 0.0), (0.6, -0.35, 0.7), (0.6, 0.0, 0.7), (0.018, -0.018, 0.018), (0.018, -0.35, 0.018), (0.018, -0.35, 0.682), (0.018, -0.018, 0.682), (0.582, -0.018, 0.018), (0.582, -0.35, 0.018), (0.582, -0.35, 0.682), (0.582, -0.018, 0.682), (0.018, -0.018, 0.35), (0.018, -0.35, 0.35), (0.018, -0.35, 0.332), (0.018, -0.018, 0.332), (0.582, -0.018, 0.35), (0.582, -0.35, 0.35), (0.582, -0.35, 0.332), (0.582, -0.018, 0.332)], [], [(0, 1, 2, 3), (4, 7, 6, 5), (0, 3, 7, 4), (0, 4, 5, 1), (3, 2, 6, 7), (8, 11, 10, 9), (12, 13, 14, 15), (8, 12, 15, 11), (8, 9, 13, 12), (11, 15, 14, 10), (1, 9, 10, 2), (2, 10, 14, 6), (6, 14, 13, 5), (5, 13, 9, 1), (16, 19, 18, 17), (20, 21, 22, 23), (16, 20, 23, 19), (16, 17, 21, 20), (19, 23, 22, 18), (17, 18, 22, 21)])
me_cabinet1_001.materials.append(mat_cabinet_material_001)
me_cabinet1_001.update()
me_baseboard4_001 = bpy.data.meshes.new('Baseboard4.001')
me_baseboard4_001.from_pydata([(0.0, 0.0, 0.0), (0.0, -0.018, 0.0), (0.0, -0.018, 0.16), (0.0, 0.0, 0.16), (0.6, 0.0, 0.0), (0.6, -0.018, 0.0), (0.6, -0.018, 0.16), (0.6, 0.0, 0.16)], [], [(0, 1, 2, 3), (4, 7, 6, 5), (0, 3, 7, 4), (0, 4, 5, 1), (3, 2, 6, 7), (1, 5, 6, 2)])
me_baseboard4_001.materials.append(mat_baseboard_material_001)
me_baseboard4_001.update()
me_baseboard3_001 = bpy.data.meshes.new('Baseboard3.001')
me_baseboard3_001.from_pydata([(0.0, 0.0, 0.0), (0.0, -0.018, 0.0), (0.0, -0.018, 0.16), (0.0, 0.0, 0.16), (0.6, 0.0, 0.0), (0.6, -0.018, 0.0), (0.6, -0.018, 0.16), (0.6, 0.0, 0.16)], [], [(0, 1, 2, 3), (4, 7, 6, 5), (0, 3, 7, 4), (0, 4, 5, 1), (3, 2, 6, 7), (1, 5, 6, 2)])
me_baseboard3_001.materials.append(mat_baseboard_material_001)
me_baseboard3_001.update()
me_baseboard2_001 = bpy.data.meshes.new('Baseboard2.001')
me_baseboard2_001.from_pydata([(0.0, 0.0, 0.0), (0.0, -0.018, 0.0), (0.0, -0.018, 0.16), (0.0, 0.0, 0.16), (0.6, 0.0, 0.0), (0.6, -0.018, 0.0), (0.6, -0.018, 0.16), (0.6, 0.0, 0.16)], [], [(0, 1, 2, 3), (4, 7, 6, 5), (0, 3, 7, 4), (0, 4, 5, 1), (3, 2, 6, 7), (1, 5, 6, 2)])
me_baseboard2_001.materials.append(mat_baseboard_material_001)
me_baseboard2_001.update()
me_baseboard1_001 = bpy.data.meshes.new('Baseboard1.001')
me_baseboard1_001.from_pydata([(0.0, 0.0, 0.0), (0.0, -0.018, 0.0), (0.0, -0.018, 0.16), (0.0, 0.0, 0.16), (0.6, 0.0, 0.0), (0.6, -0.018, 0.0), (0.6, -0.018, 0.16), (0.6, 0.0, 0.16)], [], [(0, 1, 2, 3), (4, 7, 6, 5), (0, 3, 7, 4), (0, 4, 5, 1), (3, 2, 6, 7), (1, 5, 6, 2)])
me_baseboard1_001.materials.append(mat_baseboard_material_001)
me_baseboard1_001.update()

# ---- objects
ob_handle_009 = bpy.data.objects.new('Handle.009', me_handle_001)
ob_handle_008 = bpy.data.objects.new('Handle.008', me_handle_015)
ob_handle_007 = bpy.data.objects.new('Handle.007', me_handle_016)
ob_handle_006 = bpy.data.objects.new('Handle.006', me_handle_017)
ob_handle_005 = bpy.data.objects.new('Handle.005', me_handle_018)
ob_handle_004 = bpy.data.objects.new('Handle.004', me_handle_019)
ob_handle_003 = bpy.data.objects.new('Handle.003', me_handle_020)
ob_handle_002 = bpy.data.objects.new('Handle.002', me_handle_021)
ob_handle_001 = bpy.data.objects.new('Handle.001', me_handle_013)
ob_handle = bpy.data.objects.new('Handle', me_handle_014)
ob_drawer_002 = bpy.data.objects.new('Drawer.002', me_drawer_003)
ob_drawer_001 = bpy.data.objects.new('Drawer.001', me_drawer_004)
ob_drawer = bpy.data.objects.new('Drawer', me_drawer_005)
ob_countertop4 = bpy.data.objects.new('Countertop4', me_countertop4_001)
ob_countertop3 = bpy.data.objects.new('Countertop3', me_countertop3_001)
ob_countertop2 = bpy.data.objects.new('Countertop2', me_countertop2_001)
ob_countertop1_002 = bpy.data.objects.new('Countertop1.002', me_countertop1_001)
ob_cabinet4_001 = bpy.data.objects.new('Cabinet4.001', me_cabinet4_002)
ob_cabinet4 = bpy.data.objects.new('Cabinet4', me_cabinet4_003)
ob_cabinet3_door_001 = bpy.data.objects.new('Cabinet3_Door.001', me_cabinet3_door_002)
ob_cabinet3_door = bpy.data.objects.new('Cabinet3_Door', me_cabinet3_door_003)
ob_cabinet3_002 = bpy.data.objects.new('Cabinet3.002', me_cabinet3_003)
ob_cabinet3_001 = bpy.data.objects.new('Cabinet3.001', me_cabinet3_002)
ob_cabinet2_door_r = bpy.data.objects.new('Cabinet2_Door_R', me_cabinet2_door_r_001)
ob_cabinet2_door_l = bpy.data.objects.new('Cabinet2_Door_L', me_cabinet2_door_l_001)
ob_cabinet2_door = bpy.data.objects.new('Cabinet2_Door', me_cabinet2_door_001)
ob_cabinet2_002 = bpy.data.objects.new('Cabinet2.002', me_cabinet2_003)
ob_cabinet2_001 = bpy.data.objects.new('Cabinet2.001', me_cabinet2_002)
ob_cabinet1_door_002 = bpy.data.objects.new('Cabinet1_Door.002', me_cabinet1_door_004)
ob_cabinet1_door = bpy.data.objects.new('Cabinet1_Door', me_cabinet1_door_001)
ob_cabinet1_002 = bpy.data.objects.new('Cabinet1.002', me_cabinet1_004)
ob_cabinet1_001 = bpy.data.objects.new('Cabinet1.001', me_cabinet1_001)
ob_baseboard4 = bpy.data.objects.new('Baseboard4', me_baseboard4_001)
ob_baseboard3 = bpy.data.objects.new('Baseboard3', me_baseboard3_001)
ob_baseboard2 = bpy.data.objects.new('Baseboard2', me_baseboard2_001)
ob_baseboard1_002 = bpy.data.objects.new('Baseboard1.002', me_baseboard1_001)

# ---- transforms, parenting, visibility, modifiers, constraints
ob_handle_009.parent = ob_cabinet3_door_001
ob_handle_009.location = (-0.2995, -0.018, 0.02928)
_m = ob_handle_009.modifiers.new('Subdivision', 'SUBSURF')
_m.levels = 2
ob_handle_008.parent = ob_drawer_002
ob_handle_008.location = (0.3, -0.018, 0.1783)
_m = ob_handle_008.modifiers.new('Subdivision', 'SUBSURF')
_m.levels = 2
ob_handle_007.parent = ob_drawer_001
ob_handle_007.location = (0.3, -0.018, 0.1783)
_m = ob_handle_007.modifiers.new('Subdivision', 'SUBSURF')
_m.levels = 2
ob_handle_006.parent = ob_drawer
ob_handle_006.location = (0.3, -0.018, 0.1783)
_m = ob_handle_006.modifiers.new('Subdivision', 'SUBSURF')
_m.levels = 2
ob_handle_005.parent = ob_cabinet3_door
ob_handle_005.location = (-0.5449, -0.018, 0.5758)
ob_handle_005.rotation_euler = (0.0, 1.571, 0.0)
_m = ob_handle_005.modifiers.new('Subdivision', 'SUBSURF')
_m.levels = 2
ob_handle_004.parent = ob_cabinet2_door_r
ob_handle_004.location = (-0.2454, -0.018, 0.5758)
ob_handle_004.rotation_euler = (0.0, 1.571, 0.0)
_m = ob_handle_004.modifiers.new('Subdivision', 'SUBSURF')
_m.levels = 2
ob_handle_003.parent = ob_cabinet2_door_l
ob_handle_003.location = (0.2454, -0.018, 0.5758)
ob_handle_003.rotation_euler = (0.0, 1.571, 0.0)
_m = ob_handle_003.modifiers.new('Subdivision', 'SUBSURF')
_m.levels = 2
ob_handle_002.parent = ob_cabinet1_door_002
ob_handle_002.location = (-0.5449, -0.018, 0.5758)
ob_handle_002.rotation_euler = (0.0, 1.571, 0.0)
_m = ob_handle_002.modifiers.new('Subdivision', 'SUBSURF')
_m.levels = 2
ob_handle_001.parent = ob_cabinet2_door
ob_handle_001.location = (-0.2995, -0.018, 0.02408)
_m = ob_handle_001.modifiers.new('Subdivision', 'SUBSURF')
_m.levels = 2
ob_handle.parent = ob_cabinet1_door
ob_handle.location = (-0.5449, -0.018, 0.1222)
ob_handle.rotation_euler = (0.0, 1.571, 0.0)
_m = ob_handle.modifiers.new('Subdivision', 'SUBSURF')
_m.levels = 2
ob_drawer_002.parent = ob_cabinet4
ob_drawer_002.location = (0.0, -0.59, 0.4667)
ob_drawer_002.lock_location = (True, False, True)
ob_drawer_001.parent = ob_cabinet4
ob_drawer_001.location = (0.0, -0.59, 0.2333)
ob_drawer_001.lock_location = (True, False, True)
ob_drawer.parent = ob_cabinet4
ob_drawer.location = (0.0, -0.59, 0.0)
ob_drawer.lock_location = (True, False, True)
ob_countertop4.parent = ob_cabinet4
ob_countertop4.location = (-0.0, 0.0, 0.7)
ob_countertop3.parent = ob_cabinet3_002
ob_countertop3.location = (-0.0, 0.0, 0.7)
ob_countertop2.parent = ob_cabinet2_002
ob_countertop2.location = (-0.0, 0.0, 0.7)
ob_countertop1_002.parent = ob_cabinet1_002
ob_countertop1_002.location = (-0.0, 0.0, 0.7)
ob_cabinet4_001.location = (0.3735, 0.07969, 1.5)
ob_cabinet4_001.rotation_euler = (0.0, 0.0, 3.142)
ob_cabinet4.location = (1.574, 0.09698, 0.16)
ob_cabinet4.rotation_euler = (0.0, 0.0, 3.142)
ob_cabinet3_door_001.parent = ob_cabinet3_001
ob_cabinet3_door_001.location = (0.599, -0.351, 0.0)
ob_cabinet3_door.parent = ob_cabinet3_002
ob_cabinet3_door.location = (0.599, -0.591, 0.0)
ob_cabinet3_door.lock_rotation = (True, True, False)
ob_cabinet3_002.location = (0.9745, 0.09698, 0.16)
ob_cabinet3_002.rotation_euler = (0.0, 0.0, 3.142)
ob_cabinet3_001.location = (0.973, 0.07969, 1.5)
ob_cabinet3_001.rotation_euler = (0.0, 0.0, 3.142)
ob_cabinet2_door_r.parent = ob_cabinet2_002
ob_cabinet2_door_r.location = (0.6, -0.591, 0.0)
ob_cabinet2_door_r.lock_rotation = (True, True, False)
ob_cabinet2_door_l.parent = ob_cabinet2_002
ob_cabinet2_door_l.location = (0.0, -0.591, 0.0)
ob_cabinet2_door_l.lock_rotation = (True, True, False)
ob_cabinet2_door.parent = ob_cabinet2_001
ob_cabinet2_door.location = (0.599, -0.351, 0.0)
ob_cabinet2_002.location = (0.3744, 0.09699, 0.16)
ob_cabinet2_002.rotation_euler = (0.0, 0.0, 3.142)
ob_cabinet2_001.location = (-0.2237, 0.07969, 1.5)
ob_cabinet2_001.rotation_euler = (0.0, 0.0, 3.142)
ob_cabinet1_door_002.parent = ob_cabinet1_002
ob_cabinet1_door_002.location = (0.599, -0.591, 0.0)
ob_cabinet1_door_002.lock_rotation = (True, True, False)
ob_cabinet1_door.parent = ob_cabinet1_001
ob_cabinet1_door.location = (0.599, -0.351, 0.0)
ob_cabinet1_door.lock_rotation = (True, True, False)
ob_cabinet1_002.location = (-0.2256, 0.09699, 0.16)
ob_cabinet1_002.rotation_euler = (0.0, 0.0, 3.142)
ob_cabinet1_001.location = (1.573, 0.07969, 1.5)
ob_cabinet1_001.rotation_euler = (0.0, 0.0, 3.142)
ob_baseboard4.parent = ob_cabinet4
ob_baseboard4.location = (0.0, -0.531, -0.16)
ob_baseboard3.parent = ob_cabinet3_002
ob_baseboard3.location = (0.0, -0.531, -0.16)
ob_baseboard2.parent = ob_cabinet2_002
ob_baseboard2.location = (0.0, -0.531, -0.16)
ob_baseboard1_002.parent = ob_cabinet1_002
ob_baseboard1_002.location = (0.0, -0.531, -0.16)

# ---- collection membership
col_collection.objects.link(ob_handle_009)
col_collection.objects.link(ob_handle_008)
col_collection.objects.link(ob_handle_007)
col_collection.objects.link(ob_handle_006)
col_collection.objects.link(ob_handle_005)
col_collection.objects.link(ob_handle_004)
col_collection.objects.link(ob_handle_003)
col_collection.objects.link(ob_handle_002)
col_collection.objects.link(ob_handle_001)
col_collection.objects.link(ob_handle)
col_collection.objects.link(ob_drawer_002)
col_collection.objects.link(ob_drawer_001)
col_collection.objects.link(ob_drawer)
col_collection.objects.link(ob_countertop4)
col_collection.objects.link(ob_countertop3)
col_collection.objects.link(ob_countertop2)
col_collection.objects.link(ob_countertop1_002)
col_collection.objects.link(ob_cabinet4_001)
col_collection.objects.link(ob_cabinet4)
col_collection.objects.link(ob_cabinet3_door_001)
col_collection.objects.link(ob_cabinet3_door)
col_collection.objects.link(ob_cabinet3_002)
col_collection.objects.link(ob_cabinet3_001)
col_collection.objects.link(ob_cabinet2_door_r)
col_collection.objects.link(ob_cabinet2_door_l)
col_collection.objects.link(ob_cabinet2_door)
col_collection.objects.link(ob_cabinet2_002)
col_collection.objects.link(ob_cabinet2_001)
col_collection.objects.link(ob_cabinet1_door_002)
col_collection.objects.link(ob_cabinet1_door)
col_collection.objects.link(ob_cabinet1_002)
col_collection.objects.link(ob_cabinet1_001)
col_collection.objects.link(ob_baseboard4)
col_collection.objects.link(ob_baseboard3)
col_collection.objects.link(ob_baseboard2)
col_collection.objects.link(ob_baseboard1_002)

# ---- scene / render settings (as saved in the file)
scene.frame_start = 1; scene.frame_end = 250; scene.frame_set(1)
scene.render.engine = 'BLENDER_EEVEE_NEXT'
scene.cycles.sampling_pattern = 'TABULATED_SOBOL'
bpy.context.view_layer.update()

# ---- added for rendering (the .blend has no active camera and no usable light): camera, sun
cam_auto = bpy.data.cameras.new('AutoCamera')
cam_auto.lens = 50.0
cam_auto.sensor_width = 36.0
cam_auto.clip_end = 1000.0
ob_auto_camera = bpy.data.objects.new('AutoCamera', cam_auto)
scene.collection.objects.link(ob_auto_camera)
ob_auto_camera.location = (3.44735, -3.27965, 3.55832)
ob_auto_camera.rotation_euler = (1.09748, -7.21219e-08, 0.694738)
scene.camera = ob_auto_camera
light_auto_sun = bpy.data.lights.new('AutoSun', 'SUN')
light_auto_sun.energy = 3.0
light_auto_sun.angle = 0.0523599
ob_auto_sun = bpy.data.objects.new('AutoSun', light_auto_sun)
scene.collection.objects.link(ob_auto_sun)
ob_auto_sun.rotation_euler = (0.872665, 0.174533, 0.523599)
bpy.context.view_layer.update()
